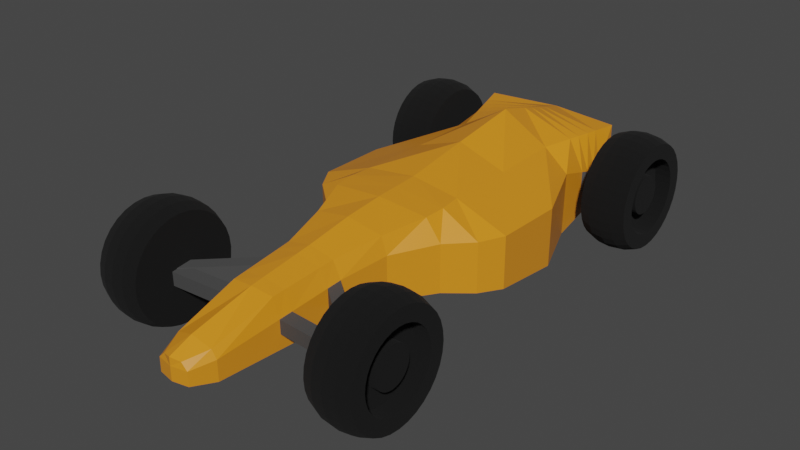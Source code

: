 # Source: car.blend  (saved by Blender 3.3.6; exported with 4.5.12 LTS)
import bpy
from mathutils import Matrix  # noqa: F401  (used for matrix-valued properties, if any)

bpy.ops.wm.read_factory_settings(use_empty=True)
scene = bpy.context.scene
scene.name = 'Scene'

# ---- collections
col_collection = bpy.data.collections.new('Collection'); scene.collection.children.link(col_collection)

# ---- materials (node trees are filled in below, after node groups)
mat_material = bpy.data.materials.new('Material')
mat_material.alpha_threshold = 0.0
mat_material.use_transparent_shadow = False
mat_material.roughness = 0.5
mat_material.line_color = (0.0, 0.0, 0.0, 1.0)
mat_rubber = bpy.data.materials.new('Rubber')
mat_rubber.use_transparent_shadow = False
mat_orangemetal = bpy.data.materials.new('OrangeMetal')
mat_orangemetal.use_transparent_shadow = False
mat_carbon = bpy.data.materials.new('Carbon')
mat_carbon.use_transparent_shadow = False

# ---- material node trees
mat_material.use_nodes = True; mat_material.node_tree.nodes.clear()
_N = mat_material.node_tree.nodes; _L = mat_material.node_tree.links
n0 = _N.new('ShaderNodeOutputMaterial'); n0.name = 'Material Output'; n0.location = (300, 300)
n1 = _N.new('ShaderNodeBsdfPrincipled'); n1.name = 'Principled BSDF'; n1.location = (10, 300)
n1.distribution = 'GGX'
n1.subsurface_method = 'RANDOM_WALK_SKIN'
n1.inputs[3].default_value = 1.45
n1.inputs[27].default_value = (0.0, 0.0, 0.0, 1.0)
n1.inputs[28].default_value = 1.0
_L.new(n1.outputs[0], n0.inputs[0])
n0.is_active_output = True
mat_rubber.use_nodes = True; mat_rubber.node_tree.nodes.clear()
_N = mat_rubber.node_tree.nodes; _L = mat_rubber.node_tree.links
n0 = _N.new('ShaderNodeBsdfPrincipled'); n0.name = 'Principled BSDF'; n0.location = (10, 300)
n0.distribution = 'GGX'
n0.subsurface_method = 'RANDOM_WALK_SKIN'
n0.inputs[0].default_value = (0.0, 0.0, 0.0, 1.0)
n0.inputs[2].default_value = 1.0
n0.inputs[3].default_value = 1.45
n0.inputs[13].default_value = 0.5575
n0.inputs[27].default_value = (0.0, 0.0, 0.0, 1.0)
n0.inputs[28].default_value = 1.0
n1 = _N.new('ShaderNodeOutputMaterial'); n1.name = 'Material Output'; n1.location = (300, 300)
_L.new(n0.outputs[0], n1.inputs[0])
n1.is_active_output = True
mat_orangemetal.use_nodes = True; mat_orangemetal.node_tree.nodes.clear()
_N = mat_orangemetal.node_tree.nodes; _L = mat_orangemetal.node_tree.links
n0 = _N.new('ShaderNodeBsdfPrincipled'); n0.name = 'Principled BSDF'; n0.location = (10, 300)
n0.distribution = 'GGX'
n0.subsurface_method = 'RANDOM_WALK_SKIN'
n0.inputs[0].default_value = (0.8, 0.2764, 0.01379, 1.0)
n0.inputs[2].default_value = 0.3621
n0.inputs[3].default_value = 1.45
n0.inputs[13].default_value = 0.7989
n0.inputs[27].default_value = (0.0, 0.0, 0.0, 1.0)
n0.inputs[28].default_value = 1.0
n1 = _N.new('ShaderNodeOutputMaterial'); n1.name = 'Material Output'; n1.location = (300, 300)
_L.new(n0.outputs[0], n1.inputs[0])
n1.is_active_output = True
mat_carbon.use_nodes = True; mat_carbon.node_tree.nodes.clear()
_N = mat_carbon.node_tree.nodes; _L = mat_carbon.node_tree.links
n0 = _N.new('ShaderNodeBsdfPrincipled'); n0.name = 'Principled BSDF'; n0.location = (10, 300)
n0.distribution = 'GGX'
n0.subsurface_method = 'RANDOM_WALK_SKIN'
n0.inputs[0].default_value = (0.05222, 0.05222, 0.05222, 1.0)
n0.inputs[2].default_value = 0.7529
n0.inputs[3].default_value = 1.45
n0.inputs[13].default_value = 0.7644
n0.inputs[27].default_value = (0.0, 0.0, 0.0, 1.0)
n0.inputs[28].default_value = 1.0
n1 = _N.new('ShaderNodeOutputMaterial'); n1.name = 'Material Output'; n1.location = (300, 300)
_L.new(n0.outputs[0], n1.inputs[0])
n1.is_active_output = True

# ---- world
world_world = bpy.data.worlds.new('World'); scene.world = world_world
world_world.use_nodes = True; world_world.node_tree.nodes.clear()
_N = world_world.node_tree.nodes; _L = world_world.node_tree.links
n0 = _N.new('ShaderNodeOutputWorld'); n0.name = 'World Output'; n0.location = (300, 300)
n1 = _N.new('ShaderNodeBackground'); n1.name = 'Background'; n1.location = (10, 300)
n1.inputs[0].default_value = (0.05088, 0.05088, 0.05088, 1.0)
_L.new(n1.outputs[0], n0.inputs[0])
n0.is_active_output = True
world_world.color = (0.05088, 0.05088, 0.05088)
world_world.use_sun_shadow = False
world_world.sun_shadow_jitter_overblur = 0.0

# ---- meshes
me_cube = bpy.data.meshes.new('Cube')
me_cube.from_pydata([(0.1393, 4.296, -0.417), (0.2269, 4.296, -0.6999), (1.029, -2.975, 0.2438), (1.029, -2.975, -0.7059), (0.0, 4.34, -0.6999), (0.0, -3.12, 0.2438), (0.0, -3.12, -0.7059), (0.0, 4.34, -0.3878), (0.6791, -1.787, 0.1983), (1.058, -1.745, -1.0), (0.0, -1.732, -1.0), (0.0, -1.774, 0.5921), (0.4603, 2.143, -0.7689), (0.3581, 2.164, -0.01238), (0.0, 2.157, -0.7689), (0.0, 2.178, 0.06733), (0.7228, 0.2874, 0.1971), (0.0, 0.2595, -0.832), (0.0, 0.2515, 0.2746), (1.481, 0.2763, -0.832), (0.3417, 3.978, -0.751), (0.2688, 3.982, -0.3569), (0.0, 4.016, -0.751), (0.0, 4.019, -0.263), (0.5915, 1.472, -0.8004), (0.5186, 1.488, 0.08506), (0.0, 1.472, -0.8004), (0.0, 1.505, 0.1807), (0.7301, 0.9024, 0.1703), (0.0, 0.8209, -0.8162), (0.0, 0.9284, 0.2391), (0.9489, 0.8888, -0.8162), (0.755, 0.604, 0.1895), (0.0, 0.5485, -0.8238), (0.0, 0.6, 0.2573), (1.295, 0.5917, -0.8238), (0.7068, -0.7411, 0.1902), (0.0, -0.7118, -0.9241), (0.0, -0.736, 0.4339), (1.494, -0.723, -0.9241), (0.2269, 4.296, -0.5041), (1.029, -2.975, -0.2311), (0.0, 4.34, -0.5041), (0.0, -3.12, -0.2311), (1.058, -1.766, -0.09453), (0.4603, 2.153, -0.2521), (1.481, 0.2819, -0.08402), (0.3417, 3.98, -0.4667), (0.5915, 1.48, -0.168), (0.9489, 0.8956, -0.126), (1.295, 0.5979, -0.1057), (1.494, -0.732, -0.08979), (2.008, -1.708, -0.4047), (2.008, -1.722, -0.2578), (2.008, -1.765, -0.1165), (2.008, -1.835, 0.01377), (2.008, -1.928, 0.1279), (2.008, -2.043, 0.2216), (2.008, -2.173, 0.2912), (2.008, -2.314, 0.3341), (2.008, -2.461, 0.3485), (2.008, -2.608, 0.3341), (2.008, -2.749, 0.2912), (2.008, -2.879, 0.2216), (2.008, -2.994, 0.1279), (2.008, -3.087, 0.01377), (2.008, -3.157, -0.1165), (2.008, -3.2, -0.2578), (2.008, -3.214, -0.4047), (2.008, -3.2, -0.5517), (2.008, -3.157, -0.693), (2.008, -3.087, -0.8232), (2.008, -2.994, -0.9374), (2.008, -2.879, -1.031), (2.008, -2.749, -1.101), (2.008, -2.608, -1.144), (2.008, -2.461, -1.158), (2.008, -2.314, -1.144), (2.008, -2.173, -1.101), (2.008, -2.043, -1.031), (2.008, -1.928, -0.9374), (2.008, -1.835, -0.8232), (2.008, -1.765, -0.693), (2.008, -1.722, -0.5517), (1.348, -1.713, -0.4047), (1.348, -1.727, -0.2588), (1.348, -1.77, -0.1185), (1.348, -1.839, 0.01084), (1.348, -1.932, 0.1242), (1.348, -2.045, 0.2172), (1.348, -2.175, 0.2863), (1.348, -2.315, 0.3289), (1.348, -2.461, 0.3433), (1.348, -2.607, 0.3289), (1.348, -2.747, 0.2863), (1.348, -2.877, 0.2172), (1.348, -2.99, 0.1242), (1.348, -3.083, 0.01084), (1.348, -3.152, -0.1185), (1.348, -3.195, -0.2588), (1.348, -3.209, -0.4047), (1.348, -3.195, -0.5506), (1.348, -3.152, -0.691), (1.348, -3.083, -0.8203), (1.348, -2.99, -0.9336), (1.348, -2.877, -1.027), (1.348, -2.747, -1.096), (1.348, -2.607, -1.138), (1.348, -2.461, -1.153), (1.348, -2.315, -1.138), (1.348, -2.175, -1.096), (1.348, -2.045, -1.027), (1.348, -1.932, -0.9336), (1.348, -1.839, -0.8203), (1.348, -1.77, -0.691), (1.348, -1.727, -0.5506), (1.678, -3.049, -0.9929), (1.678, -2.923, -1.096), (1.678, -2.299, 0.4111), (1.678, -2.461, 0.4271), (1.678, -2.779, -1.173), (1.678, -2.623, 0.4111), (1.678, -2.623, -1.221), (1.678, -2.779, 0.3638), (1.678, -2.461, -1.237), (1.678, -2.923, 0.2869), (1.678, -2.299, -1.221), (1.678, -3.049, 0.1835), (1.678, -2.143, -1.173), (1.678, -3.153, 0.05741), (1.678, -1.999, -1.096), (1.678, -3.229, -0.0864), (1.678, -1.629, -0.4047), (1.678, -1.645, -0.2424), (1.678, -1.873, -0.9929), (1.678, -3.277, -0.2424), (1.678, -1.693, -0.0864), (1.678, -1.769, -0.8668), (1.678, -3.293, -0.4047), (1.678, -1.769, 0.05741), (1.678, -1.693, -0.723), (1.678, -3.277, -0.567), (1.678, -1.873, 0.1835), (1.678, -1.645, -0.567), (1.678, -3.229, -0.723), (1.678, -1.999, 0.2869), (1.678, -3.153, -0.8668), (1.678, -2.143, 0.3638), (1.843, -2.913, -1.081), (1.843, -2.461, 0.4088), (1.843, -2.772, -1.156), (1.843, -2.62, 0.3931), (1.843, -2.62, -1.203), (1.843, -2.772, 0.3468), (1.843, -2.461, -1.218), (1.843, -2.913, 0.2717), (1.843, -2.302, -1.203), (1.843, -3.036, 0.1705), (1.843, -2.15, -1.156), (1.843, -3.137, 0.04722), (1.843, -2.009, -1.081), (1.843, -3.213, -0.09341), (1.843, -1.663, -0.246), (1.843, -1.886, -0.9799), (1.843, -3.259, -0.246), (1.843, -1.709, -0.09341), (1.843, -1.785, -0.8567), (1.843, -3.274, -0.4047), (1.843, -1.785, 0.04722), (1.843, -1.709, -0.716), (1.843, -3.259, -0.5634), (1.843, -1.886, 0.1705), (1.843, -1.663, -0.5634), (1.843, -3.213, -0.716), (1.843, -2.009, 0.2717), (1.843, -3.137, -0.8567), (1.843, -2.15, 0.3468), (1.843, -3.036, -0.9799), (1.843, -2.302, 0.3931), (1.843, -1.648, -0.4047), (1.513, -3.036, -0.9799), (1.513, -2.302, 0.3931), (1.513, -1.648, -0.4047), (1.513, -2.913, -1.081), (1.513, -2.461, 0.4088), (1.513, -2.772, -1.156), (1.513, -2.62, 0.3931), (1.513, -2.62, -1.203), (1.513, -2.772, 0.3468), (1.513, -2.461, -1.218), (1.513, -2.913, 0.2717), (1.513, -2.302, -1.203), (1.513, -3.036, 0.1705), (1.513, -2.15, -1.156), (1.513, -3.137, 0.04722), (1.513, -2.009, -1.081), (1.513, -3.213, -0.09341), (1.513, -1.663, -0.246), (1.513, -1.886, -0.9799), (1.513, -3.259, -0.246), (1.513, -1.709, -0.09341), (1.513, -1.785, -0.8567), (1.513, -3.274, -0.4047), (1.513, -1.785, 0.04722), (1.513, -1.709, -0.716), (1.513, -3.259, -0.5634), (1.513, -1.886, 0.1705), (1.513, -1.663, -0.5634), (1.513, -3.213, -0.716), (1.513, -2.009, 0.2717), (1.513, -3.137, -0.8567), (1.513, -2.15, 0.3468), (2.008, -1.923, -0.4047), (2.008, -1.933, -0.2997), (2.008, -1.964, -0.1987), (2.008, -2.013, -0.1057), (2.008, -2.08, -0.02413), (2.008, -2.162, 0.04281), (2.008, -2.255, 0.09255), (2.008, -2.356, 0.1232), (2.008, -2.461, 0.1335), (2.008, -2.566, 0.1232), (2.008, -2.667, 0.09255), (2.008, -2.76, 0.04281), (2.008, -2.842, -0.02413), (2.008, -2.909, -0.1057), (2.008, -2.958, -0.1987), (2.008, -2.989, -0.2997), (2.008, -2.999, -0.4047), (2.008, -2.989, -0.5097), (2.008, -2.958, -0.6107), (2.008, -2.909, -0.7037), (2.008, -2.842, -0.7853), (2.008, -2.76, -0.8522), (2.008, -2.667, -0.902), (2.008, -2.566, -0.9326), (2.008, -2.461, -0.9429), (2.008, -2.356, -0.9326), (2.008, -2.255, -0.902), (2.008, -2.162, -0.8522), (2.008, -2.08, -0.7853), (2.008, -2.013, -0.7037), (2.008, -1.964, -0.6107), (2.008, -1.933, -0.5097), (1.774, -1.923, -0.4047), (1.774, -1.933, -0.2997), (1.774, -1.964, -0.1987), (1.774, -2.013, -0.1057), (1.774, -2.08, -0.02413), (1.774, -2.162, 0.04281), (1.774, -2.255, 0.09255), (1.774, -2.356, 0.1232), (1.774, -2.461, 0.1335), (1.774, -2.566, 0.1232), (1.774, -2.667, 0.09255), (1.774, -2.76, 0.04281), (1.774, -2.842, -0.02413), (1.774, -2.909, -0.1057), (1.774, -2.958, -0.1987), (1.774, -2.989, -0.2997), (1.774, -2.999, -0.4047), (1.774, -2.989, -0.5097), (1.774, -2.958, -0.6107), (1.774, -2.909, -0.7037), (1.774, -2.842, -0.7853), (1.774, -2.76, -0.8522), (1.774, -2.667, -0.902), (1.774, -2.566, -0.9326), (1.774, -2.461, -0.9429), (1.774, -2.356, -0.9326), (1.774, -2.255, -0.902), (1.774, -2.162, -0.8522), (1.774, -2.08, -0.7853), (1.774, -2.013, -0.7037), (1.774, -1.964, -0.6107), (1.774, -1.933, -0.5097), (1.774, -2.181, -0.4047), (1.774, -2.186, -0.35), (1.774, -2.202, -0.2975), (1.774, -2.228, -0.249), (1.774, -2.263, -0.2065), (1.774, -2.305, -0.1717), (1.774, -2.354, -0.1458), (1.774, -2.406, -0.1298), (1.774, -2.461, -0.1244), (1.774, -2.516, -0.1298), (1.774, -2.568, -0.1458), (1.774, -2.617, -0.1717), (1.774, -2.659, -0.2065), (1.774, -2.694, -0.249), (1.774, -2.72, -0.2975), (1.774, -2.736, -0.35), (1.774, -2.741, -0.4047), (1.774, -2.736, -0.4594), (1.774, -2.72, -0.512), (1.774, -2.694, -0.5604), (1.774, -2.659, -0.6029), (1.774, -2.617, -0.6378), (1.774, -2.568, -0.6637), (1.774, -2.516, -0.6796), (1.774, -2.461, -0.685), (1.774, -2.406, -0.6796), (1.774, -2.354, -0.6637), (1.774, -2.305, -0.6378), (1.774, -2.263, -0.6029), (1.774, -2.228, -0.5604), (1.774, -2.202, -0.512), (1.774, -2.186, -0.4594), (1.916, -2.181, -0.4047), (1.916, -2.186, -0.35), (1.916, -2.202, -0.2975), (1.916, -2.228, -0.249), (1.916, -2.263, -0.2065), (1.916, -2.305, -0.1717), (1.916, -2.354, -0.1458), (1.916, -2.406, -0.1298), (1.916, -2.461, -0.1244), (1.916, -2.516, -0.1298), (1.916, -2.568, -0.1458), (1.916, -2.617, -0.1717), (1.916, -2.659, -0.2065), (1.916, -2.694, -0.249), (1.916, -2.72, -0.2975), (1.916, -2.736, -0.35), (1.916, -2.741, -0.4047), (1.916, -2.736, -0.4594), (1.916, -2.72, -0.512), (1.916, -2.694, -0.5604), (1.916, -2.659, -0.6029), (1.916, -2.617, -0.6378), (1.916, -2.568, -0.6637), (1.916, -2.516, -0.6796), (1.916, -2.461, -0.685), (1.916, -2.406, -0.6796), (1.916, -2.354, -0.6637), (1.916, -2.305, -0.6378), (1.916, -2.263, -0.6029), (1.916, -2.228, -0.5604), (1.916, -2.202, -0.512), (1.916, -2.186, -0.4594), (2.022, 3.714, -0.4047), (2.022, 3.699, -0.2578), (2.022, 3.656, -0.1165), (2.022, 3.587, 0.01377), (2.022, 3.493, 0.1279), (2.022, 3.379, 0.2216), (2.022, 3.249, 0.2912), (2.022, 3.107, 0.3341), (2.022, 2.96, 0.3485), (2.022, 2.813, 0.3341), (2.022, 2.672, 0.2912), (2.022, 2.542, 0.2216), (2.022, 2.428, 0.1279), (2.022, 2.334, 0.01377), (2.022, 2.264, -0.1165), (2.022, 2.222, -0.2578), (2.022, 2.207, -0.4047), (2.022, 2.222, -0.5517), (2.022, 2.264, -0.693), (2.022, 2.334, -0.8232), (2.022, 2.428, -0.9374), (2.022, 2.542, -1.031), (2.022, 2.672, -1.101), (2.022, 2.813, -1.144), (2.022, 2.96, -1.158), (2.022, 3.107, -1.144), (2.022, 3.249, -1.101), (2.022, 3.379, -1.031), (2.022, 3.493, -0.9374), (2.022, 3.587, -0.8232), (2.022, 3.656, -0.693), (2.022, 3.699, -0.5517), (1.361, 3.708, -0.4047), (1.361, 3.694, -0.2588), (1.361, 3.651, -0.1185), (1.361, 3.582, 0.01084), (1.361, 3.489, 0.1242), (1.361, 3.376, 0.2172), (1.361, 3.247, 0.2863), (1.361, 3.106, 0.3289), (1.361, 2.96, 0.3433), (1.361, 2.814, 0.3289), (1.361, 2.674, 0.2863), (1.361, 2.545, 0.2172), (1.361, 2.431, 0.1242), (1.361, 2.338, 0.01084), (1.361, 2.269, -0.1185), (1.361, 2.227, -0.2588), (1.361, 2.212, -0.4047), (1.361, 2.227, -0.5506), (1.361, 2.269, -0.691), (1.361, 2.338, -0.8203), (1.361, 2.431, -0.9336), (1.361, 2.545, -1.027), (1.361, 2.674, -1.096), (1.361, 2.814, -1.138), (1.361, 2.96, -1.153), (1.361, 3.106, -1.138), (1.361, 3.247, -1.096), (1.361, 3.376, -1.027), (1.361, 3.489, -0.9336), (1.361, 3.582, -0.8203), (1.361, 3.651, -0.691), (1.361, 3.694, -0.5506), (1.692, 2.372, -0.9929), (1.692, 2.498, -1.096), (1.692, 3.123, 0.4111), (1.692, 2.96, 0.4271), (1.692, 2.642, -1.173), (1.692, 2.798, 0.4111), (1.692, 2.798, -1.221), (1.692, 2.642, 0.3638), (1.692, 2.96, -1.237), (1.692, 2.498, 0.2869), (1.692, 3.123, -1.221), (1.692, 2.372, 0.1835), (1.692, 3.279, -1.173), (1.692, 2.269, 0.05741), (1.692, 3.422, -1.096), (1.692, 2.192, -0.0864), (1.692, 3.792, -0.4047), (1.692, 3.776, -0.2424), (1.692, 3.549, -0.9929), (1.692, 2.145, -0.2424), (1.692, 3.729, -0.0864), (1.692, 3.652, -0.8668), (1.692, 2.129, -0.4047), (1.692, 3.652, 0.05741), (1.692, 3.729, -0.723), (1.692, 2.145, -0.567), (1.692, 3.549, 0.1835), (1.692, 3.776, -0.567), (1.692, 2.192, -0.723), (1.692, 3.422, 0.2869), (1.692, 2.269, -0.8668), (1.692, 3.279, 0.3638), (1.857, 2.508, -1.081), (1.857, 2.96, 0.4088), (1.857, 2.649, -1.156), (1.857, 2.802, 0.3931), (1.857, 2.802, -1.203), (1.857, 2.649, 0.3468), (1.857, 2.96, -1.218), (1.857, 2.508, 0.2717), (1.857, 3.119, -1.203), (1.857, 2.385, 0.1705), (1.857, 3.272, -1.156), (1.857, 2.284, 0.04722), (1.857, 3.412, -1.081), (1.857, 2.209, -0.09341), (1.857, 3.758, -0.246), (1.857, 3.536, -0.9799), (1.857, 2.163, -0.246), (1.857, 3.712, -0.09341), (1.857, 3.637, -0.8567), (1.857, 2.147, -0.4047), (1.857, 3.637, 0.04722), (1.857, 3.712, -0.716), (1.857, 2.163, -0.5634), (1.857, 3.536, 0.1705), (1.857, 3.758, -0.5634), (1.857, 2.209, -0.716), (1.857, 3.412, 0.2717), (1.857, 2.284, -0.8567), (1.857, 3.272, 0.3468), (1.857, 2.385, -0.9799), (1.857, 3.119, 0.3931), (1.857, 3.774, -0.4047), (1.527, 2.385, -0.9799), (1.527, 3.119, 0.3931), (1.527, 3.774, -0.4047), (1.527, 2.508, -1.081), (1.527, 2.96, 0.4088), (1.527, 2.649, -1.156), (1.527, 2.802, 0.3931), (1.527, 2.802, -1.203), (1.527, 2.649, 0.3468), (1.527, 2.96, -1.218), (1.527, 2.508, 0.2717), (1.527, 3.119, -1.203), (1.527, 2.385, 0.1705), (1.527, 3.272, -1.156), (1.527, 2.284, 0.04722), (1.527, 3.412, -1.081), (1.527, 2.209, -0.09341), (1.527, 3.758, -0.246), (1.527, 3.536, -0.9799), (1.527, 2.163, -0.246), (1.527, 3.712, -0.09341), (1.527, 3.637, -0.8567), (1.527, 2.147, -0.4047), (1.527, 3.637, 0.04722), (1.527, 3.712, -0.716), (1.527, 2.163, -0.5634), (1.527, 3.536, 0.1705), (1.527, 3.758, -0.5634), (1.527, 2.209, -0.716), (1.527, 3.412, 0.2717), (1.527, 2.284, -0.8567), (1.527, 3.272, 0.3468), (2.022, 3.499, -0.4047), (2.022, 3.488, -0.2997), (2.022, 3.458, -0.1987), (2.022, 3.408, -0.1057), (2.022, 3.341, -0.02413), (2.022, 3.259, 0.04281), (2.022, 3.166, 0.09255), (2.022, 3.065, 0.1232), (2.022, 2.96, 0.1335), (2.022, 2.855, 0.1232), (2.022, 2.754, 0.09255), (2.022, 2.661, 0.04281), (2.022, 2.58, -0.02413), (2.022, 2.513, -0.1057), (2.022, 2.463, -0.1987), (2.022, 2.432, -0.2997), (2.022, 2.422, -0.4047), (2.022, 2.432, -0.5097), (2.022, 2.463, -0.6107), (2.022, 2.513, -0.7037), (2.022, 2.58, -0.7853), (2.022, 2.661, -0.8522), (2.022, 2.754, -0.902), (2.022, 2.855, -0.9326), (2.022, 2.96, -0.9429), (2.022, 3.065, -0.9326), (2.022, 3.166, -0.902), (2.022, 3.259, -0.8522), (2.022, 3.341, -0.7853), (2.022, 3.408, -0.7037), (2.022, 3.458, -0.6107), (2.022, 3.488, -0.5097), (1.788, 3.499, -0.4047), (1.788, 3.488, -0.2997), (1.788, 3.458, -0.1987), (1.788, 3.408, -0.1057), (1.788, 3.341, -0.02413), (1.788, 3.259, 0.04281), (1.788, 3.166, 0.09255), (1.788, 3.065, 0.1232), (1.788, 2.96, 0.1335), (1.788, 2.855, 0.1232), (1.788, 2.754, 0.09255), (1.788, 2.661, 0.04281), (1.788, 2.58, -0.02413), (1.788, 2.513, -0.1057), (1.788, 2.463, -0.1987), (1.788, 2.432, -0.2997), (1.788, 2.422, -0.4047), (1.788, 2.432, -0.5097), (1.788, 2.463, -0.6107), (1.788, 2.513, -0.7037), (1.788, 2.58, -0.7853), (1.788, 2.661, -0.8522), (1.788, 2.754, -0.902), (1.788, 2.855, -0.9326), (1.788, 2.96, -0.9429), (1.788, 3.065, -0.9326), (1.788, 3.166, -0.902), (1.788, 3.259, -0.8522), (1.788, 3.341, -0.7853), (1.788, 3.408, -0.7037), (1.788, 3.458, -0.6107), (1.788, 3.488, -0.5097), (1.788, 3.241, -0.4047), (1.788, 3.235, -0.35), (1.788, 3.219, -0.2975), (1.788, 3.193, -0.249), (1.788, 3.159, -0.2065), (1.788, 3.116, -0.1717), (1.788, 3.068, -0.1458), (1.788, 3.015, -0.1298), (1.788, 2.96, -0.1244), (1.788, 2.906, -0.1298), (1.788, 2.853, -0.1458), (1.788, 2.805, -0.1717), (1.788, 2.762, -0.2065), (1.788, 2.727, -0.249), (1.788, 2.701, -0.2975), (1.788, 2.685, -0.35), (1.788, 2.68, -0.4047), (1.788, 2.685, -0.4594), (1.788, 2.701, -0.512), (1.788, 2.727, -0.5604), (1.788, 2.762, -0.6029), (1.788, 2.805, -0.6378), (1.788, 2.853, -0.6637), (1.788, 2.906, -0.6796), (1.788, 2.96, -0.685), (1.788, 3.015, -0.6796), (1.788, 3.068, -0.6637), (1.788, 3.116, -0.6378), (1.788, 3.159, -0.6029), (1.788, 3.193, -0.5604), (1.788, 3.219, -0.512), (1.788, 3.235, -0.4594), (1.93, 3.241, -0.4047), (1.93, 3.235, -0.35), (1.93, 3.219, -0.2975), (1.93, 3.193, -0.249), (1.93, 3.159, -0.2065), (1.93, 3.116, -0.1717), (1.93, 3.068, -0.1458), (1.93, 3.015, -0.1298), (1.93, 2.96, -0.1244), (1.93, 2.906, -0.1298), (1.93, 2.853, -0.1458), (1.93, 2.805, -0.1717), (1.93, 2.762, -0.2065), (1.93, 2.727, -0.249), (1.93, 2.701, -0.2975), (1.93, 2.685, -0.35), (1.93, 2.68, -0.4047), (1.93, 2.685, -0.4594), (1.93, 2.701, -0.512), (1.93, 2.727, -0.5604), (1.93, 2.762, -0.6029), (1.93, 2.805, -0.6378), (1.93, 2.853, -0.6637), (1.93, 2.906, -0.6796), (1.93, 2.96, -0.685), (1.93, 3.015, -0.6796), (1.93, 3.068, -0.6637), (1.93, 3.116, -0.6378), (1.93, 3.159, -0.6029), (1.93, 3.193, -0.5604), (1.93, 3.219, -0.512), (1.93, 3.235, -0.4594), (0.3212, 2.915, -0.08263), (0.0, 2.925, -0.7615), (0.0, 2.939, -0.03586), (0.4113, 2.901, -0.7615), (0.4113, 2.908, -0.3408), (0.3992, 3.088, -0.7597), (0.3121, 3.099, -0.09987), (0.0, 3.114, -0.7597), (0.0, 3.126, -0.06119), (0.3992, 3.094, -0.3626), (0.2269, 4.296, -0.6254), (1.029, -2.975, -0.4672), (0.0, 4.34, -0.6254), (0.0, -3.12, -0.4672), (1.058, -1.755, -0.5447), (0.4603, 2.148, -0.5091), (1.481, 0.2791, -0.4559), (0.3417, 3.979, -0.6081), (0.5915, 1.476, -0.4825), (0.9489, 0.8922, -0.4692), (1.295, 0.5948, -0.4627), (1.494, -0.7276, -0.5046), (0.4113, 2.905, -0.55), (0.3992, 3.091, -0.56), (1.453, 2.976, -0.3418), (1.441, 3.161, -0.3636), (1.453, 2.972, -0.551), (1.441, 3.158, -0.5611), (0.348, 2.369, -0.03161), (0.0, 2.367, -0.7669), (0.0, 2.386, 0.03909), (0.4469, 2.36, -0.2763), (0.4469, 2.35, -0.7669), (0.4469, 2.355, -0.5203), (1.39, 2.889, -0.3237), (1.39, 2.884, -0.5807), (1.376, 3.096, -0.348), (1.376, 3.091, -0.5919), (0.8511, -2.37, 0.2206), (0.0, -2.414, -0.8555), (0.0, -2.436, 0.421), (1.044, -2.349, -0.8555), (1.044, -2.36, -0.2635), (1.044, -2.354, -0.5066), (0.8992, -2.534, 0.2269), (0.0, -2.605, -0.8151), (0.0, -2.621, 0.3731), (1.04, -2.526, -0.2823), (1.04, -2.522, -0.4959), (1.04, -2.518, -0.8151), (1.048, -2.193, -0.8928), (0.8066, -2.219, 0.2148), (0.0, -2.238, -0.8928), (0.0, -2.265, 0.4652), (1.048, -2.206, -0.2199), (1.048, -2.199, -0.5165), (0.9415, -2.677, 0.2324), (0.0, -2.773, -0.7796), (0.0, -2.783, 0.331), (1.036, -2.672, -0.2656), (1.036, -2.669, -0.4866), (1.036, -2.667, -0.7796), (1.444, -2.545, -0.2637), (1.444, -2.539, -0.5068), (1.448, -2.391, -0.2201), (1.448, -2.384, -0.5167), (1.446, -2.346, -0.2824), (1.446, -2.342, -0.4961), (1.442, -2.492, -0.2658), (1.442, -2.489, -0.4867)], [], [(685, 689, 3, 6), (687, 684, 2, 41), (42, 7, 0, 40), (41, 2, 5, 43), (684, 686, 5, 2), (36, 38, 11, 8), (51, 36, 8, 44), (37, 39, 9, 10), (657, 660, 12, 14), (659, 656, 13, 45), (656, 658, 15, 13), (33, 35, 19, 17), (50, 32, 16, 46), (32, 34, 18, 16), (0, 7, 23, 21), (40, 0, 21, 47), (4, 1, 20, 22), (13, 15, 27, 25), (45, 13, 25, 48), (14, 12, 24, 26), (25, 27, 30, 28), (48, 25, 28, 49), (26, 24, 31, 29), (28, 30, 34, 32), (49, 28, 32, 50), (29, 31, 35, 33), (17, 19, 39, 37), (46, 16, 36, 51), (16, 18, 38, 36), (644, 46, 51, 649), (647, 49, 50, 648), (646, 48, 49, 647), (643, 45, 48, 646), (638, 40, 47, 645), (648, 50, 46, 644), (659, 45, 662, 664), (649, 51, 44, 642), (639, 41, 43, 641), (640, 42, 40, 638), (688, 687, 41, 639), (183, 180, 104, 105), (184, 181, 91, 92), (185, 183, 105, 106), (186, 184, 92, 93), (187, 185, 106, 107), (188, 186, 93, 94), (189, 187, 107, 108), (190, 188, 94, 95), (191, 189, 108, 109), (192, 190, 95, 96), (193, 191, 109, 110), (194, 192, 96, 97), (195, 193, 110, 111), (196, 194, 97, 98), (197, 182, 84, 85), (198, 195, 111, 112), (199, 196, 98, 99), (200, 197, 85, 86), (201, 198, 112, 113), (202, 199, 99, 100), (203, 200, 86, 87), (204, 201, 113, 114), (205, 202, 100, 101), (206, 203, 87, 88), (207, 204, 114, 115), (208, 205, 101, 102), (209, 206, 88, 89), (182, 207, 115, 84), (210, 208, 102, 103), (211, 209, 89, 90), (180, 210, 103, 104), (181, 211, 90, 91), (72, 73, 233, 232), (85, 84, 115, 114, 113, 112, 111, 110, 109, 108, 107, 106, 105, 104, 103, 102, 101, 100, 99, 98, 97, 96, 95, 94, 93, 92, 91, 90, 89, 88, 87, 86), (178, 176, 147, 118), (177, 175, 146, 116), (176, 174, 145, 147), (175, 173, 144, 146), (179, 172, 143, 132), (174, 171, 142, 145), (173, 170, 141, 144), (172, 169, 140, 143), (171, 168, 139, 142), (170, 167, 138, 141), (169, 166, 137, 140), (168, 165, 136, 139), (167, 164, 135, 138), (166, 163, 134, 137), (165, 162, 133, 136), (164, 161, 131, 135), (163, 160, 130, 134), (162, 179, 132, 133), (161, 159, 129, 131), (160, 158, 128, 130), (159, 157, 127, 129), (158, 156, 126, 128), (157, 155, 125, 127), (156, 154, 124, 126), (155, 153, 123, 125), (154, 152, 122, 124), (153, 151, 121, 123), (152, 150, 120, 122), (151, 149, 119, 121), (150, 148, 117, 120), (149, 178, 118, 119), (148, 177, 116, 117), (73, 72, 177, 148), (60, 59, 178, 149), (74, 73, 148, 150), (61, 60, 149, 151), (75, 74, 150, 152), (62, 61, 151, 153), (76, 75, 152, 154), (63, 62, 153, 155), (77, 76, 154, 156), (64, 63, 155, 157), (78, 77, 156, 158), (65, 64, 157, 159), (79, 78, 158, 160), (66, 65, 159, 161), (53, 52, 179, 162), (80, 79, 160, 163), (67, 66, 161, 164), (54, 53, 162, 165), (81, 80, 163, 166), (68, 67, 164, 167), (55, 54, 165, 168), (82, 81, 166, 169), (69, 68, 167, 170), (56, 55, 168, 171), (83, 82, 169, 172), (70, 69, 170, 173), (57, 56, 171, 174), (52, 83, 172, 179), (71, 70, 173, 175), (58, 57, 174, 176), (72, 71, 175, 177), (59, 58, 176, 178), (118, 147, 211, 181), (116, 146, 210, 180), (147, 145, 209, 211), (146, 144, 208, 210), (132, 143, 207, 182), (145, 142, 206, 209), (144, 141, 205, 208), (143, 140, 204, 207), (142, 139, 203, 206), (141, 138, 202, 205), (140, 137, 201, 204), (139, 136, 200, 203), (138, 135, 199, 202), (137, 134, 198, 201), (136, 133, 197, 200), (135, 131, 196, 199), (134, 130, 195, 198), (133, 132, 182, 197), (131, 129, 194, 196), (130, 128, 193, 195), (129, 127, 192, 194), (128, 126, 191, 193), (127, 125, 190, 192), (126, 124, 189, 191), (125, 123, 188, 190), (124, 122, 187, 189), (123, 121, 186, 188), (122, 120, 185, 187), (121, 119, 184, 186), (120, 117, 183, 185), (119, 118, 181, 184), (117, 116, 180, 183), (212, 213, 245, 244), (59, 60, 220, 219), (73, 74, 234, 233), (60, 61, 221, 220), (74, 75, 235, 234), (61, 62, 222, 221), (75, 76, 236, 235), (62, 63, 223, 222), (76, 77, 237, 236), (63, 64, 224, 223), (77, 78, 238, 237), (64, 65, 225, 224), (78, 79, 239, 238), (65, 66, 226, 225), (52, 53, 213, 212), (79, 80, 240, 239), (66, 67, 227, 226), (53, 54, 214, 213), (80, 81, 241, 240), (67, 68, 228, 227), (54, 55, 215, 214), (81, 82, 242, 241), (68, 69, 229, 228), (55, 56, 216, 215), (82, 83, 243, 242), (69, 70, 230, 229), (56, 57, 217, 216), (83, 52, 212, 243), (70, 71, 231, 230), (57, 58, 218, 217), (71, 72, 232, 231), (58, 59, 219, 218), (247, 248, 280, 279), (239, 240, 272, 271), (226, 227, 259, 258), (213, 214, 246, 245), (240, 241, 273, 272), (227, 228, 260, 259), (214, 215, 247, 246), (241, 242, 274, 273), (228, 229, 261, 260), (215, 216, 248, 247), (242, 243, 275, 274), (229, 230, 262, 261), (216, 217, 249, 248), (243, 212, 244, 275), (230, 231, 263, 262), (217, 218, 250, 249), (231, 232, 264, 263), (218, 219, 251, 250), (232, 233, 265, 264), (219, 220, 252, 251), (233, 234, 266, 265), (220, 221, 253, 252), (234, 235, 267, 266), (221, 222, 254, 253), (235, 236, 268, 267), (222, 223, 255, 254), (236, 237, 269, 268), (223, 224, 256, 255), (237, 238, 270, 269), (224, 225, 257, 256), (238, 239, 271, 270), (225, 226, 258, 257), (282, 283, 315, 314), (274, 275, 307, 306), (261, 262, 294, 293), (248, 249, 281, 280), (275, 244, 276, 307), (262, 263, 295, 294), (249, 250, 282, 281), (263, 264, 296, 295), (250, 251, 283, 282), (264, 265, 297, 296), (251, 252, 284, 283), (265, 266, 298, 297), (252, 253, 285, 284), (266, 267, 299, 298), (253, 254, 286, 285), (267, 268, 300, 299), (254, 255, 287, 286), (268, 269, 301, 300), (255, 256, 288, 287), (269, 270, 302, 301), (256, 257, 289, 288), (270, 271, 303, 302), (257, 258, 290, 289), (244, 245, 277, 276), (271, 272, 304, 303), (258, 259, 291, 290), (245, 246, 278, 277), (272, 273, 305, 304), (259, 260, 292, 291), (246, 247, 279, 278), (273, 274, 306, 305), (260, 261, 293, 292), (309, 310, 311, 312, 313, 314, 315, 316, 317, 318, 319, 320, 321, 322, 323, 324, 325, 326, 327, 328, 329, 330, 331, 332, 333, 334, 335, 336, 337, 338, 339, 308), (296, 297, 329, 328), (283, 284, 316, 315), (297, 298, 330, 329), (284, 285, 317, 316), (298, 299, 331, 330), (285, 286, 318, 317), (299, 300, 332, 331), (286, 287, 319, 318), (300, 301, 333, 332), (287, 288, 320, 319), (301, 302, 334, 333), (288, 289, 321, 320), (302, 303, 335, 334), (289, 290, 322, 321), (276, 277, 309, 308), (303, 304, 336, 335), (290, 291, 323, 322), (277, 278, 310, 309), (304, 305, 337, 336), (291, 292, 324, 323), (278, 279, 311, 310), (305, 306, 338, 337), (292, 293, 325, 324), (279, 280, 312, 311), (306, 307, 339, 338), (293, 294, 326, 325), (280, 281, 313, 312), (307, 276, 308, 339), (294, 295, 327, 326), (281, 282, 314, 313), (295, 296, 328, 327), (471, 468, 392, 393), (472, 469, 379, 380), (473, 471, 393, 394), (474, 472, 380, 381), (475, 473, 394, 395), (476, 474, 381, 382), (477, 475, 395, 396), (478, 476, 382, 383), (479, 477, 396, 397), (480, 478, 383, 384), (481, 479, 397, 398), (482, 480, 384, 385), (483, 481, 398, 399), (484, 482, 385, 386), (485, 470, 372, 373), (486, 483, 399, 400), (487, 484, 386, 387), (488, 485, 373, 374), (489, 486, 400, 401), (490, 487, 387, 388), (491, 488, 374, 375), (492, 489, 401, 402), (493, 490, 388, 389), (494, 491, 375, 376), (495, 492, 402, 403), (496, 493, 389, 390), (497, 494, 376, 377), (470, 495, 403, 372), (498, 496, 390, 391), (499, 497, 377, 378), (468, 498, 391, 392), (469, 499, 378, 379), (360, 361, 521, 520), (373, 372, 403, 402, 401, 400, 399, 398, 397, 396, 395, 394, 393, 392, 391, 390, 389, 388, 387, 386, 385, 384, 383, 382, 381, 380, 379, 378, 377, 376, 375, 374), (466, 464, 435, 406), (465, 463, 434, 404), (464, 462, 433, 435), (463, 461, 432, 434), (467, 460, 431, 420), (462, 459, 430, 433), (461, 458, 429, 432), (460, 457, 428, 431), (459, 456, 427, 430), (458, 455, 426, 429), (457, 454, 425, 428), (456, 453, 424, 427), (455, 452, 423, 426), (454, 451, 422, 425), (453, 450, 421, 424), (452, 449, 419, 423), (451, 448, 418, 422), (450, 467, 420, 421), (449, 447, 417, 419), (448, 446, 416, 418), (447, 445, 415, 417), (446, 444, 414, 416), (445, 443, 413, 415), (444, 442, 412, 414), (443, 441, 411, 413), (442, 440, 410, 412), (441, 439, 409, 411), (440, 438, 408, 410), (439, 437, 407, 409), (438, 436, 405, 408), (437, 466, 406, 407), (436, 465, 404, 405), (361, 360, 465, 436), (348, 347, 466, 437), (362, 361, 436, 438), (349, 348, 437, 439), (363, 362, 438, 440), (350, 349, 439, 441), (364, 363, 440, 442), (351, 350, 441, 443), (365, 364, 442, 444), (352, 351, 443, 445), (366, 365, 444, 446), (353, 352, 445, 447), (367, 366, 446, 448), (354, 353, 447, 449), (341, 340, 467, 450), (368, 367, 448, 451), (355, 354, 449, 452), (342, 341, 450, 453), (369, 368, 451, 454), (356, 355, 452, 455), (343, 342, 453, 456), (370, 369, 454, 457), (357, 356, 455, 458), (344, 343, 456, 459), (371, 370, 457, 460), (358, 357, 458, 461), (345, 344, 459, 462), (340, 371, 460, 467), (359, 358, 461, 463), (346, 345, 462, 464), (360, 359, 463, 465), (347, 346, 464, 466), (406, 435, 499, 469), (404, 434, 498, 468), (435, 433, 497, 499), (434, 432, 496, 498), (420, 431, 495, 470), (433, 430, 494, 497), (432, 429, 493, 496), (431, 428, 492, 495), (430, 427, 491, 494), (429, 426, 490, 493), (428, 425, 489, 492), (427, 424, 488, 491), (426, 423, 487, 490), (425, 422, 486, 489), (424, 421, 485, 488), (423, 419, 484, 487), (422, 418, 483, 486), (421, 420, 470, 485), (419, 417, 482, 484), (418, 416, 481, 483), (417, 415, 480, 482), (416, 414, 479, 481), (415, 413, 478, 480), (414, 412, 477, 479), (413, 411, 476, 478), (412, 410, 475, 477), (411, 409, 474, 476), (410, 408, 473, 475), (409, 407, 472, 474), (408, 405, 471, 473), (407, 406, 469, 472), (405, 404, 468, 471), (500, 501, 533, 532), (347, 348, 508, 507), (361, 362, 522, 521), (348, 349, 509, 508), (362, 363, 523, 522), (349, 350, 510, 509), (363, 364, 524, 523), (350, 351, 511, 510), (364, 365, 525, 524), (351, 352, 512, 511), (365, 366, 526, 525), (352, 353, 513, 512), (366, 367, 527, 526), (353, 354, 514, 513), (340, 341, 501, 500), (367, 368, 528, 527), (354, 355, 515, 514), (341, 342, 502, 501), (368, 369, 529, 528), (355, 356, 516, 515), (342, 343, 503, 502), (369, 370, 530, 529), (356, 357, 517, 516), (343, 344, 504, 503), (370, 371, 531, 530), (357, 358, 518, 517), (344, 345, 505, 504), (371, 340, 500, 531), (358, 359, 519, 518), (345, 346, 506, 505), (359, 360, 520, 519), (346, 347, 507, 506), (535, 536, 568, 567), (527, 528, 560, 559), (514, 515, 547, 546), (501, 502, 534, 533), (528, 529, 561, 560), (515, 516, 548, 547), (502, 503, 535, 534), (529, 530, 562, 561), (516, 517, 549, 548), (503, 504, 536, 535), (530, 531, 563, 562), (517, 518, 550, 549), (504, 505, 537, 536), (531, 500, 532, 563), (518, 519, 551, 550), (505, 506, 538, 537), (519, 520, 552, 551), (506, 507, 539, 538), (520, 521, 553, 552), (507, 508, 540, 539), (521, 522, 554, 553), (508, 509, 541, 540), (522, 523, 555, 554), (509, 510, 542, 541), (523, 524, 556, 555), (510, 511, 543, 542), (524, 525, 557, 556), (511, 512, 544, 543), (525, 526, 558, 557), (512, 513, 545, 544), (526, 527, 559, 558), (513, 514, 546, 545), (570, 571, 603, 602), (562, 563, 595, 594), (549, 550, 582, 581), (536, 537, 569, 568), (563, 532, 564, 595), (550, 551, 583, 582), (537, 538, 570, 569), (551, 552, 584, 583), (538, 539, 571, 570), (552, 553, 585, 584), (539, 540, 572, 571), (553, 554, 586, 585), (540, 541, 573, 572), (554, 555, 587, 586), (541, 542, 574, 573), (555, 556, 588, 587), (542, 543, 575, 574), (556, 557, 589, 588), (543, 544, 576, 575), (557, 558, 590, 589), (544, 545, 577, 576), (558, 559, 591, 590), (545, 546, 578, 577), (532, 533, 565, 564), (559, 560, 592, 591), (546, 547, 579, 578), (533, 534, 566, 565), (560, 561, 593, 592), (547, 548, 580, 579), (534, 535, 567, 566), (561, 562, 594, 593), (548, 549, 581, 580), (597, 598, 599, 600, 601, 602, 603, 604, 605, 606, 607, 608, 609, 610, 611, 612, 613, 614, 615, 616, 617, 618, 619, 620, 621, 622, 623, 624, 625, 626, 627, 596), (584, 585, 617, 616), (571, 572, 604, 603), (585, 586, 618, 617), (572, 573, 605, 604), (586, 587, 619, 618), (573, 574, 606, 605), (587, 588, 620, 619), (574, 575, 607, 606), (588, 589, 621, 620), (575, 576, 608, 607), (589, 590, 622, 621), (576, 577, 609, 608), (590, 591, 623, 622), (577, 578, 610, 609), (564, 565, 597, 596), (591, 592, 624, 623), (578, 579, 611, 610), (565, 566, 598, 597), (592, 593, 625, 624), (579, 580, 612, 611), (566, 567, 599, 598), (593, 594, 626, 625), (580, 581, 613, 612), (567, 568, 600, 599), (594, 595, 627, 626), (581, 582, 614, 613), (568, 569, 601, 600), (595, 564, 596, 627), (582, 583, 615, 614), (569, 570, 602, 601), (583, 584, 616, 615), (632, 650, 654, 652), (634, 636, 630, 628), (637, 634, 628, 632), (635, 633, 631, 629), (22, 20, 633, 635), (47, 21, 634, 637), (21, 23, 636, 634), (645, 47, 637, 651), (20, 645, 651, 633), (633, 651, 650, 631), (689, 688, 639, 3), (4, 640, 638, 1), (3, 639, 641, 6), (39, 649, 642, 9), (660, 661, 643, 12), (35, 648, 644, 19), (1, 638, 645, 20), (12, 643, 646, 24), (24, 646, 647, 31), (31, 647, 648, 35), (19, 644, 649, 39), (655, 653, 652, 654), (637, 632, 652, 653), (650, 651, 655, 654), (651, 637, 653, 655), (631, 650, 661, 660), (650, 632, 659, 661), (628, 630, 658, 656), (632, 628, 656, 659), (629, 631, 660, 657), (665, 664, 662, 663), (643, 661, 665, 663), (661, 659, 664, 665), (45, 643, 663, 662), (678, 683, 671, 669), (682, 670, 690, 692), (679, 681, 668, 666), (682, 679, 666, 670), (680, 678, 669, 667), (669, 671, 676, 677), (671, 670, 675, 676), (666, 668, 674, 672), (670, 666, 672, 675), (667, 669, 677, 673), (10, 9, 678, 680), (44, 8, 679, 682), (8, 11, 681, 679), (642, 44, 682, 683), (9, 642, 683, 678), (677, 676, 688, 689), (688, 676, 695, 697), (672, 674, 686, 684), (675, 672, 684, 687), (673, 677, 689, 685), (693, 692, 690, 691), (683, 682, 692, 693), (670, 671, 691, 690), (671, 683, 693, 691), (695, 694, 696, 697), (676, 675, 694, 695), (687, 688, 697, 696), (675, 687, 696, 694)])
me_cube.polygons.foreach_set('material_index', [2, 2, 2, 2, 2, 2, 2, 2, 2, 2, 2, 2, 2, 2, 2, 2, 2, 2, 2, 2, 2, 2, 2, 2, 2, 2, 2, 2, 2, 2, 2, 2, 2, 2, 2, 3, 2, 2, 2, 2, 1, 1, 1, 1, 1, 1, 1, 1, 1, 1, 1, 1, 1, 1, 1, 1, 1, 1, 1, 1, 1, 1, 1, 1, 1, 1, 1, 1, 1, 1, 1, 1, 1, 1, 1, 1, 1, 1, 1, 1, 1, 1, 1, 1, 1, 1, 1, 1, 1, 1, 1, 1, 1, 1, 1, 1, 1, 1, 1, 1, 1, 1, 1, 1, 1, 1, 1, 1, 1, 1, 1, 1, 1, 1, 1, 1, 1, 1, 1, 1, 1, 1, 1, 1, 1, 1, 1, 1, 1, 1, 1, 1, 1, 1, 1, 1, 1, 1, 1, 1, 1, 1, 1, 1, 1, 1, 1, 1, 1, 1, 1, 1, 1, 1, 1, 1, 1, 1, 1, 1, 1, 1, 1, 1, 1, 1, 1, 1, 1, 1, 1, 1, 1, 1, 1, 1, 1, 1, 1, 1, 1, 1, 1, 1, 1, 1, 1, 1, 1, 1, 1, 1, 1, 1, 1, 1, 1, 1, 1, 1, 1, 1, 1, 1, 1, 1, 1, 1, 1, 1, 1, 1, 1, 1, 1, 1, 1, 1, 1, 1, 1, 1, 1, 1, 1, 1, 1, 1, 1, 1, 1, 1, 1, 1, 1, 1, 1, 1, 1, 1, 1, 1, 1, 1, 1, 1, 1, 1, 1, 1, 1, 1, 1, 1, 1, 1, 1, 1, 1, 1, 1, 1, 1, 1, 1, 1, 1, 1, 1, 1, 1, 1, 1, 1, 1, 1, 1, 1, 1, 1, 1, 1, 1, 1, 1, 1, 1, 1, 1, 1, 1, 1, 1, 1, 1, 1, 1, 1, 1, 1, 1, 1, 1, 1, 1, 1, 1, 1, 1, 1, 1, 1, 1, 1, 1, 1, 1, 1, 1, 1, 1, 1, 1, 1, 1, 1, 1, 1, 1, 1, 1, 1, 1, 1, 1, 1, 1, 1, 1, 1, 1, 1, 1, 1, 1, 1, 1, 1, 1, 1, 1, 1, 1, 1, 1, 1, 1, 1, 1, 1, 1, 1, 1, 1, 1, 1, 1, 1, 1, 1, 1, 1, 1, 1, 1, 1, 1, 1, 1, 1, 1, 1, 1, 1, 1, 1, 1, 1, 1, 1, 1, 1, 1, 1, 1, 1, 1, 1, 1, 1, 1, 1, 1, 1, 1, 1, 1, 1, 1, 1, 1, 1, 1, 1, 1, 1, 1, 1, 1, 1, 1, 1, 1, 1, 1, 1, 1, 1, 1, 1, 1, 1, 1, 1, 1, 1, 1, 1, 1, 1, 1, 1, 1, 1, 1, 1, 1, 1, 1, 1, 1, 1, 1, 1, 1, 1, 1, 1, 1, 1, 1, 1, 1, 1, 1, 1, 1, 1, 1, 1, 1, 1, 1, 1, 1, 1, 1, 1, 1, 1, 1, 1, 1, 1, 1, 1, 1, 1, 1, 1, 1, 1, 1, 1, 1, 1, 1, 1, 1, 1, 1, 1, 1, 1, 1, 1, 1, 1, 1, 1, 1, 1, 1, 1, 1, 1, 1, 1, 1, 1, 1, 1, 1, 1, 1, 1, 1, 1, 1, 1, 1, 1, 1, 1, 1, 1, 1, 1, 1, 1, 1, 1, 1, 1, 1, 1, 1, 1, 1, 1, 1, 1, 1, 1, 1, 1, 3, 2, 2, 2, 2, 2, 2, 2, 2, 2, 2, 2, 2, 2, 2, 2, 2, 2, 2, 2, 2, 1, 3, 3, 3, 2, 2, 2, 2, 2, 1, 3, 3, 3, 2, 3, 2, 2, 2, 2, 2, 2, 2, 2, 2, 2, 2, 2, 2, 2, 3, 2, 2, 2, 1, 3, 3, 3, 1, 3, 3, 3])
_uv = me_cube.uv_layers.new(name='UVMap')
_uv.uv.foreach_set('vector', [0.25, 0.7325, 0.375, 0.7325, 0.375, 0.75, 0.25, 0.75, 0.5, 0.7325, 0.625, 0.7325, 0.625, 0.75, 0.5, 0.75, 0.5, 0.375, 0.625, 0.375, 0.625, 0.5, 0.5, 0.5, 0.5, 0.75, 0.625, 0.75, 0.625, 0.875, 0.5, 0.875, 0.625, 0.7325, 0.75, 0.7325, 0.75, 0.75, 0.625, 0.75, 0.625, 0.6518, 0.75, 0.6518, 0.75, 0.6803, 0.625, 0.6803, 0.5, 0.6518, 0.625, 0.6518, 0.625, 0.6803, 0.5, 0.6803, 0.25, 0.6518, 0.375, 0.6518, 0.375, 0.6803, 0.25, 0.6803, 0.25, 0.5524, 0.375, 0.5524, 0.375, 0.558, 0.25, 0.558, 0.5, 0.5524, 0.625, 0.5524, 0.625, 0.558, 0.5, 0.558, 0.625, 0.5524, 0.75, 0.5524, 0.75, 0.558, 0.625, 0.558, 0.25, 0.6096, 0.375, 0.6096, 0.375, 0.6172, 0.25, 0.6172, 0.5, 0.6096, 0.625, 0.6096, 0.625, 0.6172, 0.5, 0.6172, 0.625, 0.6096, 0.75, 0.6096, 0.75, 0.6172, 0.625, 0.6172, 0.625, 0.5, 0.75, 0.5, 0.75, 0.5086, 0.625, 0.5086, 0.5, 0.5, 0.625, 0.5, 0.625, 0.5086, 0.5, 0.5086, 0.25, 0.5, 0.375, 0.5, 0.375, 0.5086, 0.25, 0.5086, 0.625, 0.558, 0.75, 0.558, 0.75, 0.5876, 0.625, 0.5876, 0.5, 0.558, 0.625, 0.558, 0.625, 0.5876, 0.5, 0.5876, 0.25, 0.558, 0.375, 0.558, 0.375, 0.5876, 0.25, 0.5876, 0.625, 0.5876, 0.75, 0.5876, 0.75, 0.6024, 0.625, 0.6024, 0.5, 0.5876, 0.625, 0.5876, 0.625, 0.6024, 0.5, 0.6024, 0.25, 0.5876, 0.375, 0.5876, 0.375, 0.6024, 0.25, 0.6024, 0.625, 0.6024, 0.75, 0.6024, 0.75, 0.6096, 0.625, 0.6096, 0.5, 0.6024, 0.625, 0.6024, 0.625, 0.6096, 0.5, 0.6096, 0.25, 0.6024, 0.375, 0.6024, 0.375, 0.6096, 0.25, 0.6096, 0.25, 0.6172, 0.375, 0.6172, 0.375, 0.6518, 0.25, 0.6518, 0.5, 0.6172, 0.625, 0.6172, 0.625, 0.6518, 0.5, 0.6518, 0.625, 0.6172, 0.75, 0.6172, 0.75, 0.6518, 0.625, 0.6518, 0.4379, 0.6172, 0.5, 0.6172, 0.5, 0.6518, 0.4379, 0.6518, 0.4379, 0.6024, 0.5, 0.6024, 0.5, 0.6096, 0.4379, 0.6096, 0.4379, 0.5876, 0.5, 0.5876, 0.5, 0.6024, 0.4379, 0.6024, 0.4379, 0.558, 0.5, 0.558, 0.5, 0.5876, 0.4379, 0.5876, 0.4379, 0.5, 0.5, 0.5, 0.5, 0.5086, 0.4379, 0.5086, 0.4379, 0.6096, 0.5, 0.6096, 0.5, 0.6172, 0.4379, 0.6172, 0.5, 0.5524, 0.5, 0.558, 0.5, 0.558, 0.5, 0.5524, 0.4379, 0.6518, 0.5, 0.6518, 0.5, 0.6803, 0.4379, 0.6803, 0.4379, 0.75, 0.5, 0.75, 0.5, 0.875, 0.4379, 0.875, 0.4379, 0.375, 0.5, 0.375, 0.5, 0.5, 0.4379, 0.5, 0.4379, 0.7325, 0.5, 0.7325, 0.5, 0.75, 0.4379, 0.75, 0.0, 0.0, 0.0, 0.0, 0.0, 0.0, 0.0, 0.0, 0.0, 0.0, 0.0, 0.0, 0.0, 0.0, 0.0, 0.0, 0.0, 0.0, 0.0, 0.0, 0.0, 0.0, 0.0, 0.0, 0.0, 0.0, 0.0, 0.0, 0.0, 0.0, 0.0, 0.0, 0.0, 0.0, 0.0, 0.0, 0.0, 0.0, 0.0, 0.0, 0.0, 0.0, 0.0, 0.0, 0.0, 0.0, 0.0, 0.0, 0.0, 0.0, 0.0, 0.0, 0.0, 0.0, 0.0, 0.0, 0.0, 0.0, 0.0, 0.0, 0.0, 0.0, 0.0, 0.0, 0.0, 0.0, 0.0, 0.0, 0.0, 0.0, 0.0, 0.0, 0.0, 0.0, 0.0, 0.0, 0.0, 0.0, 0.0, 0.0, 0.0, 0.0, 0.0, 0.0, 0.0, 0.0, 0.0, 0.0, 0.0, 0.0, 0.0, 0.0, 0.0, 0.0, 0.0, 0.0, 0.0, 0.0, 0.0, 0.0, 0.0, 0.0, 0.0, 0.0, 0.0, 0.0, 0.0, 0.0, 0.0, 0.0, 0.0, 0.0, 0.0, 0.0, 0.0, 0.0, 0.0, 0.0, 0.0, 0.0, 0.0, 0.0, 0.0, 0.0, 0.0, 0.0, 0.0, 0.0, 0.0, 0.0, 0.0, 0.0, 0.0, 0.0, 0.0, 0.0, 0.0, 0.0, 0.0, 0.0, 0.0, 0.0, 0.0, 0.0, 0.0, 0.0, 0.0, 0.0, 0.0, 0.0, 0.0, 0.0, 0.0, 0.0, 0.0, 0.0, 0.0, 0.0, 0.0, 0.0, 0.0, 0.0, 0.0, 0.0, 0.0, 0.0, 0.0, 0.0, 0.0, 0.0, 0.0, 0.0, 0.0, 0.0, 0.0, 0.0, 0.0, 0.0, 0.0, 0.0, 0.0, 0.0, 0.0, 0.0, 0.0, 0.0, 0.0, 0.0, 0.0, 0.0, 0.0, 0.0, 0.0, 0.0, 0.0, 0.0, 0.0, 0.0, 0.0, 0.0, 0.0, 0.0, 0.0, 0.0, 0.0, 0.0, 0.0, 0.0, 0.0, 0.0, 0.0, 0.0, 0.0, 0.0, 0.0, 0.0, 0.0, 0.0, 0.0, 0.0, 0.0, 0.0, 0.0, 0.0, 0.0, 0.0, 0.0, 0.0, 0.0, 0.0, 0.0, 0.0, 0.0, 0.0, 0.0, 0.0, 0.0, 0.0, 0.0, 0.0, 0.0, 0.0, 0.0, 0.0, 0.0, 0.0, 0.0, 0.0, 0.0, 0.0, 0.0, 0.0, 0.0, 0.0, 0.0, 0.0, 0.0, 0.0, 0.0, 0.0, 0.0, 0.0, 0.0, 0.0, 0.0, 0.0, 0.0, 0.0, 0.0, 0.0, 0.0, 0.0, 0.0, 0.0, 0.0, 0.0, 0.0, 0.0, 0.0, 0.0, 0.0, 0.0, 0.0, 0.0, 0.0, 0.0, 0.0, 0.0, 0.0, 0.0, 0.0, 0.0, 0.0, 0.0, 0.0, 0.0, 0.0, 0.0, 0.0, 0.0, 0.0, 0.0, 0.0, 0.0, 0.0, 0.0, 0.0, 0.0, 0.0, 0.0, 0.0, 0.0, 0.0, 0.0, 0.0, 0.0, 0.0, 0.0, 0.0, 0.0, 0.0, 0.0, 0.0, 0.0, 0.0, 0.0, 0.0, 0.0, 0.0, 0.0, 0.0, 0.0, 0.0, 0.0, 0.0, 0.0, 0.0, 0.0, 0.0, 0.0, 0.0, 0.0, 0.0, 0.0, 0.0, 0.0, 0.0, 0.0, 0.0, 0.0, 0.0, 0.0, 0.0, 0.0, 0.0, 0.0, 0.0, 0.0, 0.0, 0.0, 0.0, 0.0, 0.0, 0.0, 0.0, 0.0, 0.0, 0.0, 0.0, 0.0, 0.0, 0.0, 0.0, 0.0, 0.0, 0.0, 0.0, 0.0, 0.0, 0.0, 0.0, 0.0, 0.0, 0.0, 0.0, 0.0, 0.0, 0.0, 0.0, 0.0, 0.0, 0.0, 0.0, 0.0, 0.0, 0.0, 0.0, 0.0, 0.0, 0.0, 0.0, 0.0, 0.0, 0.0, 0.0, 0.0, 0.0, 0.0, 0.0, 0.0, 0.0, 0.0, 0.0, 0.0, 0.0, 0.0, 0.0, 0.0, 0.0, 0.0, 0.0, 0.0, 0.0, 0.0, 0.0, 0.0, 0.0, 0.0, 0.0, 0.0, 0.0, 0.0, 0.0, 0.0, 0.0, 0.0, 0.0, 0.0, 0.0, 0.0, 0.0, 0.0, 0.0, 0.0, 0.0, 0.0, 0.0, 0.0, 0.0, 0.0, 0.0, 0.0, 0.0, 0.0, 0.0, 0.0, 0.0, 0.0, 0.0, 0.0, 0.0, 0.0, 0.0, 0.0, 0.0, 0.0, 0.0, 0.0, 0.0, 0.0, 0.0, 0.0, 0.0, 0.0, 0.0, 0.0, 0.0, 0.0, 0.0, 0.0, 0.0, 0.0, 0.0, 0.0, 0.0, 0.0, 0.0, 0.0, 0.0, 0.0, 0.0, 0.0, 0.0, 0.0, 0.0, 0.0, 0.0, 0.0, 0.0, 0.0, 0.0, 0.0, 0.0, 0.0, 0.0, 0.0, 0.0, 0.0, 0.0, 0.0, 0.0, 0.0, 0.0, 0.0, 0.0, 0.0, 0.0, 0.0, 0.0, 0.0, 0.0, 0.0, 0.0, 0.0, 0.0, 0.0, 0.0, 0.0, 0.0, 0.0, 0.0, 0.0, 0.0, 0.0, 0.0, 0.0, 0.0, 0.0, 0.0, 0.0, 0.0, 0.0, 0.0, 0.0, 0.0, 0.0, 0.0, 0.0, 0.0, 0.0, 0.0, 0.0, 0.0, 0.0, 0.0, 0.0, 0.0, 0.0, 0.0, 0.0, 0.0, 0.0, 0.0, 0.0, 0.0, 0.0, 0.0, 0.0, 0.0, 0.0, 0.0, 0.0, 0.0, 0.0, 0.0, 0.0, 0.0, 0.0, 0.0, 0.0, 0.0, 0.0, 0.0, 0.0, 0.0, 0.0, 0.0, 0.0, 0.0, 0.0, 0.0, 0.0, 0.0, 0.0, 0.0, 0.0, 0.0, 0.0, 0.0, 0.0, 0.0, 0.0, 0.0, 0.0, 0.0, 0.0, 0.0, 0.0, 0.0, 0.0, 0.0, 0.0, 0.0, 0.0, 0.0, 0.0, 0.0, 0.0, 0.0, 0.0, 0.0, 0.0, 0.0, 0.0, 0.0, 0.0, 0.0, 0.0, 0.0, 0.0, 0.0, 0.0, 0.0, 0.0, 0.0, 0.0, 0.0, 0.0, 0.0, 0.0, 0.0, 0.0, 0.0, 0.0, 0.0, 0.0, 0.0, 0.0, 0.0, 0.0, 0.0, 0.0, 0.0, 0.0, 0.0, 0.0, 0.0, 0.0, 0.0, 0.0, 0.0, 0.0, 0.0, 0.0, 0.0, 0.0, 0.0, 0.0, 0.0, 0.0, 0.0, 0.0, 0.0, 0.0, 0.0, 0.0, 0.0, 0.0, 0.0, 0.0, 0.0, 0.0, 0.0, 0.0, 0.0, 0.0, 0.0, 0.0, 0.0, 0.0, 0.0, 0.0, 0.0, 0.0, 0.0, 0.0, 0.0, 0.0, 0.0, 0.0, 0.0, 0.0, 0.0, 0.0, 0.0, 0.0, 0.0, 0.0, 0.0, 0.0, 0.0, 0.0, 0.0, 0.0, 0.0, 0.0, 0.0, 0.0, 0.0, 0.0, 0.0, 0.0, 0.0, 0.0, 0.0, 0.0, 0.0, 0.0, 0.0, 0.0, 0.0, 0.0, 0.0, 0.0, 0.0, 0.0, 0.0, 0.0, 0.0, 0.0, 0.0, 0.0, 0.0, 0.0, 0.0, 0.0, 0.0, 0.0, 0.0, 0.0, 0.0, 0.0, 0.0, 0.0, 0.0, 0.0, 0.0, 0.0, 0.0, 0.0, 0.0, 0.0, 0.0, 0.0, 0.0, 0.0, 0.0, 0.0, 0.0, 0.0, 0.0, 0.0, 0.0, 0.0, 0.0, 0.0, 0.0, 0.0, 0.0, 0.0, 0.0, 0.0, 0.0, 0.0, 0.0, 0.0, 0.0, 0.0, 0.0, 0.0, 0.0, 0.0, 0.0, 0.0, 0.0, 0.0, 0.0, 0.0, 0.0, 0.0, 0.0, 0.0, 0.0, 0.0, 0.0, 0.0, 0.0, 0.0, 0.0, 0.0, 0.0, 0.0, 0.0, 0.0, 0.0, 0.0, 0.0, 0.0, 0.0, 0.0, 0.0, 0.0, 0.0, 0.0, 0.0, 0.0, 0.0, 0.0, 0.0, 0.0, 0.0, 0.0, 0.0, 0.0, 0.0, 0.0, 0.0, 0.0, 0.0, 0.0, 0.0, 0.0, 0.0, 0.0, 0.0, 0.0, 0.0, 0.0, 0.0, 0.0, 0.0, 0.0, 0.0, 0.0, 0.0, 0.0, 0.0, 0.0, 0.0, 0.0, 0.0, 0.0, 0.0, 0.0, 0.0, 0.0, 0.0, 0.0, 0.0, 0.0, 0.0, 0.0, 0.0, 0.0, 0.0, 0.0, 0.0, 0.0, 0.0, 0.0, 0.0, 0.0, 0.0, 0.0, 0.0, 0.0, 0.0, 0.0, 0.0, 0.0, 0.0, 0.0, 0.0, 0.0, 0.0, 0.0, 0.0, 0.0, 0.0, 0.0, 0.0, 0.0, 0.0, 0.0, 0.0, 0.0, 0.0, 0.0, 0.0, 0.0, 0.0, 0.0, 0.0, 0.0, 0.0, 0.0, 0.0, 0.0, 0.0, 0.0, 0.0, 0.0, 0.0, 0.0, 0.0, 0.0, 0.0, 0.0, 0.0, 0.0, 0.0, 0.0, 0.0, 0.0, 0.0, 0.0, 0.0, 0.0, 0.0, 0.0, 0.0, 0.0, 0.0, 0.0, 0.0, 0.0, 0.0, 0.0, 0.0, 0.0, 0.0, 0.0, 0.0, 0.0, 0.0, 0.0, 0.0, 0.0, 0.0, 0.0, 0.0, 0.0, 0.0, 0.0, 0.0, 0.0, 0.0, 0.0, 0.0, 0.0, 0.0, 0.0, 0.0, 0.0, 0.0, 0.0, 0.0, 0.0, 0.0, 0.0, 0.0, 0.0, 0.0, 0.0, 0.0, 0.0, 0.0, 0.0, 0.0, 0.0, 0.0, 0.0, 0.0, 0.0, 0.0, 0.0, 0.0, 0.0, 0.0, 0.0, 0.0, 0.0, 0.0, 0.0, 0.0, 0.0, 0.0, 0.0, 0.0, 0.0, 0.0, 0.0, 0.0, 0.0, 0.0, 0.0, 0.0, 0.0, 0.0, 0.0, 0.0, 0.0, 0.0, 0.0, 0.0, 0.0, 0.0, 0.0, 0.0, 0.0, 0.0, 0.0, 0.0, 0.0, 0.0, 0.0, 0.0, 0.0, 0.0, 0.0, 0.0, 0.0, 0.0, 0.0, 0.0, 0.0, 0.0, 0.0, 0.0, 0.0, 0.0, 0.0, 0.0, 0.0, 0.0, 0.0, 0.0, 0.0, 0.0, 0.0, 0.0, 0.0, 0.0, 0.0, 0.0, 0.0, 0.0, 0.0, 0.0, 0.0, 0.0, 0.0, 0.0, 0.0, 0.0, 0.0, 0.0, 0.0, 0.0, 0.0, 0.0, 0.0, 0.0, 0.0, 0.0, 0.0, 0.0, 0.0, 0.0, 0.0, 0.0, 0.0, 0.0, 0.0, 0.0, 0.0, 0.0, 0.0, 0.0, 0.0, 0.0, 0.0, 0.0, 0.0, 0.0, 0.0, 0.0, 0.0, 0.0, 0.0, 0.0, 0.0, 0.0, 0.0, 0.0, 0.0, 0.0, 0.0, 0.0, 0.0, 0.0, 0.0, 0.0, 0.0, 0.0, 0.0, 0.0, 0.0, 0.0, 0.0, 0.0, 0.0, 0.0, 0.0, 0.0, 0.0, 0.0, 0.0, 0.0, 0.0, 0.0, 0.0, 0.0, 0.0, 0.0, 0.0, 0.0, 0.0, 0.0, 0.0, 0.0, 0.0, 0.0, 0.0, 0.0, 0.0, 0.0, 0.0, 0.0, 0.0, 0.0, 0.0, 0.0, 0.0, 0.0, 0.0, 0.0, 0.0, 0.0, 0.0, 0.0, 0.0, 0.0, 0.0, 0.0, 0.0, 0.0, 0.0, 0.0, 0.0, 0.0, 0.0, 0.0, 0.0, 0.0, 0.0, 0.0, 0.0, 0.0, 0.0, 0.0, 0.0, 0.0, 0.0, 0.0, 0.0, 0.0, 0.0, 0.0, 0.0, 0.0, 0.0, 0.0, 0.0, 0.0, 0.0, 0.0, 0.0, 0.0, 0.0, 0.0, 0.0, 0.0, 0.0, 0.0, 0.0, 0.0, 0.0, 0.0, 0.0, 0.0, 0.0, 0.0, 0.0, 0.0, 0.0, 0.0, 0.0, 0.0, 0.0, 0.0, 0.0, 0.0, 0.0, 0.0, 0.0, 0.0, 0.0, 0.0, 0.0, 0.0, 0.0, 0.0, 0.0, 0.0, 0.0, 0.0, 0.0, 0.0, 0.0, 0.0, 0.0, 0.0, 0.0, 0.0, 0.0, 0.0, 0.0, 0.0, 0.0, 0.0, 0.0, 0.0, 0.0, 0.0, 0.0, 0.0, 0.0, 0.0, 0.0, 0.0, 0.0, 0.0, 0.0, 0.0, 0.0, 0.0, 0.0, 0.0, 0.0, 0.0, 0.0, 0.0, 0.0, 0.0, 0.0, 0.0, 0.0, 0.0, 0.0, 0.0, 0.0, 0.0, 0.0, 0.0, 0.0, 0.0, 0.0, 0.0, 0.0, 0.0, 0.0, 0.0, 0.0, 0.0, 0.0, 0.0, 0.0, 0.0, 0.0, 0.0, 0.0, 0.0, 0.0, 0.0, 0.0, 0.0, 0.0, 0.0, 0.0, 0.0, 0.0, 0.0, 0.0, 0.0, 0.0, 0.0, 0.0, 0.0, 0.0, 0.0, 0.0, 0.0, 0.0, 0.0, 0.0, 0.0, 0.0, 0.0, 0.0, 0.0, 0.0, 0.0, 0.0, 0.0, 0.0, 0.0, 0.0, 0.0, 0.0, 0.0, 0.0, 0.0, 0.0, 0.0, 0.0, 0.0, 0.0, 0.0, 0.0, 0.0, 0.0, 0.0, 0.0, 0.0, 0.0, 0.0, 0.0, 0.0, 0.0, 0.0, 0.0, 0.0, 0.0, 0.0, 0.0, 0.0, 0.0, 0.0, 0.0, 0.0, 0.0, 0.0, 0.0, 0.0, 0.0, 0.0, 0.0, 0.0, 0.0, 0.0, 0.0, 0.0, 0.0, 0.0, 0.0, 0.0, 0.0, 0.0, 0.0, 0.0, 0.0, 0.0, 0.0, 0.0, 0.0, 0.0, 0.0, 0.0, 0.0, 0.0, 0.0, 0.0, 0.0, 0.0, 0.0, 0.0, 0.0, 0.0, 0.0, 0.0, 0.0, 0.0, 0.0, 0.0, 0.0, 0.0, 0.0, 0.0, 0.0, 0.0, 0.0, 0.0, 0.0, 0.0, 0.0, 0.0, 0.0, 0.0, 0.0, 0.0, 0.0, 0.0, 0.0, 0.0, 0.0, 0.0, 0.0, 0.0, 0.0, 0.0, 0.0, 0.0, 0.0, 0.0, 0.0, 0.0, 0.0, 0.0, 0.0, 0.0, 0.0, 0.0, 0.0, 0.0, 0.0, 0.0, 0.0, 0.0, 0.0, 0.0, 0.0, 0.0, 0.0, 0.0, 0.0, 0.0, 0.0, 0.0, 0.0, 0.0, 0.0, 0.0, 0.0, 0.0, 0.0, 0.0, 0.0, 0.0, 0.0, 0.0, 0.0, 0.0, 0.0, 0.0, 0.0, 0.0, 0.0, 0.0, 0.0, 0.0, 0.0, 0.0, 0.0, 0.0, 0.0, 0.0, 0.0, 0.0, 0.0, 0.0, 0.0, 0.0, 0.0, 0.0, 0.0, 0.0, 0.0, 0.0, 0.0, 0.0, 0.0, 0.0, 0.0, 0.0, 0.0, 0.0, 0.0, 0.0, 0.0, 0.0, 0.0, 0.0, 0.0, 0.0, 0.0, 0.0, 0.0, 0.0, 0.0, 0.0, 0.0, 0.0, 0.0, 0.0, 0.0, 0.0, 0.0, 0.0, 0.0, 0.0, 0.0, 0.0, 0.0, 0.0, 0.0, 0.0, 0.0, 0.0, 0.0, 0.0, 0.0, 0.0, 0.0, 0.0, 0.0, 0.0, 0.0, 0.0, 0.0, 0.0, 0.0, 0.0, 0.0, 0.0, 0.0, 0.0, 0.0, 0.0, 0.0, 0.0, 0.0, 0.0, 0.0, 0.0, 0.0, 0.0, 0.0, 0.0, 0.0, 0.0, 0.0, 0.0, 0.0, 0.0, 0.0, 0.0, 0.0, 0.0, 0.0, 0.0, 0.0, 0.0, 0.0, 0.0, 0.0, 0.0, 0.0, 0.0, 0.0, 0.0, 0.0, 0.0, 0.0, 0.0, 0.0, 0.0, 0.0, 0.0, 0.0, 0.0, 0.0, 0.0, 0.0, 0.0, 0.0, 0.0, 0.0, 0.0, 0.0, 0.0, 0.0, 0.0, 0.0, 0.0, 0.0, 0.0, 0.0, 0.0, 0.0, 0.0, 0.0, 0.0, 0.0, 0.0, 0.0, 0.0, 0.0, 0.0, 0.0, 0.0, 0.0, 0.0, 0.0, 0.0, 0.0, 0.0, 0.0, 0.0, 0.0, 0.0, 0.0, 0.0, 0.0, 0.0, 0.0, 0.0, 0.0, 0.0, 0.0, 0.0, 0.0, 0.0, 0.0, 0.0, 0.0, 0.0, 0.0, 0.0, 0.0, 0.0, 0.0, 0.0, 0.0, 0.0, 0.0, 0.0, 0.0, 0.0, 0.0, 0.0, 0.0, 0.0, 0.0, 0.0, 0.0, 0.0, 0.0, 0.0, 0.0, 0.0, 0.0, 0.0, 0.0, 0.0, 0.0, 0.0, 0.0, 0.0, 0.0, 0.0, 0.0, 0.0, 0.0, 0.0, 0.0, 0.0, 0.0, 0.0, 0.0, 0.0, 0.0, 0.0, 0.0, 0.0, 0.0, 0.0, 0.0, 0.0, 0.0, 0.0, 0.0, 0.0, 0.0, 0.0, 0.0, 0.0, 0.0, 0.0, 0.0, 0.0, 0.0, 0.0, 0.0, 0.0, 0.0, 0.0, 0.0, 0.0, 0.0, 0.0, 0.0, 0.0, 0.0, 0.0, 0.0, 0.0, 0.0, 0.0, 0.0, 0.0, 0.0, 0.0, 0.0, 0.0, 0.0, 0.0, 0.0, 0.0, 0.0, 0.0, 0.0, 0.0, 0.0, 0.0, 0.0, 0.0, 0.0, 0.0, 0.0, 0.0, 0.0, 0.0, 0.0, 0.0, 0.0, 0.0, 0.0, 0.0, 0.0, 0.0, 0.0, 0.0, 0.0, 0.0, 0.0, 0.0, 0.0, 0.0, 0.0, 0.0, 0.0, 0.0, 0.0, 0.0, 0.0, 0.0, 0.0, 0.0, 0.0, 0.0, 0.0, 0.0, 0.0, 0.0, 0.0, 0.0, 0.0, 0.0, 0.0, 0.0, 0.0, 0.0, 0.0, 0.0, 0.0, 0.0, 0.0, 0.0, 0.0, 0.0, 0.0, 0.0, 0.0, 0.0, 0.0, 0.0, 0.0, 0.0, 0.0, 0.0, 0.0, 0.0, 0.0, 0.0, 0.0, 0.0, 0.0, 0.0, 0.0, 0.0, 0.0, 0.0, 0.0, 0.0, 0.0, 0.0, 0.0, 0.0, 0.0, 0.0, 0.0, 0.0, 0.0, 0.0, 0.0, 0.0, 0.0, 0.0, 0.0, 0.0, 0.0, 0.0, 0.0, 0.0, 0.0, 0.0, 0.0, 0.0, 0.0, 0.0, 0.0, 0.0, 0.0, 0.0, 0.0, 0.0, 0.0, 0.0, 0.0, 0.0, 0.0, 0.0, 0.0, 0.0, 0.0, 0.0, 0.0, 0.0, 0.0, 0.0, 0.0, 0.0, 0.0, 0.0, 0.0, 0.0, 0.0, 0.0, 0.0, 0.0, 0.0, 0.0, 0.0, 0.0, 0.0, 0.0, 0.0, 0.0, 0.0, 0.0, 0.0, 0.0, 0.0, 0.0, 0.0, 0.0, 0.0, 0.0, 0.0, 0.0, 0.0, 0.0, 0.0, 0.0, 0.0, 0.0, 0.0, 0.0, 0.0, 0.0, 0.0, 0.0, 0.0, 0.0, 0.0, 0.0, 0.0, 0.0, 0.0, 0.0, 0.0, 0.0, 0.0, 0.0, 0.0, 0.0, 0.0, 0.0, 0.0, 0.0, 0.0, 0.0, 0.0, 0.0, 0.0, 0.0, 0.0, 0.0, 0.0, 0.0, 0.0, 0.0, 0.0, 0.0, 0.0, 0.0, 0.0, 0.0, 0.0, 0.0, 0.0, 0.0, 0.0, 0.0, 0.0, 0.0, 0.0, 0.0, 0.0, 0.0, 0.0, 0.0, 0.0, 0.0, 0.0, 0.0, 0.0, 0.0, 0.0, 0.0, 0.0, 0.0, 0.0, 0.0, 0.0, 0.0, 0.0, 0.0, 0.0, 0.0, 0.0, 0.0, 0.0, 0.0, 0.0, 0.0, 0.0, 0.0, 0.0, 0.0, 0.0, 0.0, 0.0, 0.0, 0.0, 0.0, 0.0, 0.0, 0.0, 0.0, 0.0, 0.0, 0.0, 0.0, 0.0, 0.0, 0.0, 0.0, 0.0, 0.0, 0.0, 0.0, 0.0, 0.0, 0.0, 0.0, 0.0, 0.0, 0.0, 0.0, 0.0, 0.0, 0.0, 0.0, 0.0, 0.0, 0.0, 0.0, 0.0, 0.0, 0.0, 0.0, 0.0, 0.0, 0.0, 0.0, 0.0, 0.0, 0.0, 0.0, 0.0, 0.0, 0.0, 0.0, 0.0, 0.0, 0.0, 0.0, 0.0, 0.0, 0.0, 0.0, 0.0, 0.0, 0.0, 0.0, 0.0, 0.0, 0.0, 0.0, 0.0, 0.0, 0.0, 0.0, 0.0, 0.0, 0.0, 0.0, 0.0, 0.0, 0.0, 0.0, 0.0, 0.0, 0.0, 0.0, 0.0, 0.0, 0.0, 0.0, 0.0, 0.0, 0.0, 0.0, 0.0, 0.0, 0.0, 0.0, 0.0, 0.0, 0.0, 0.0, 0.0, 0.0, 0.0, 0.0, 0.0, 0.0, 0.0, 0.0, 0.0, 0.0, 0.0, 0.0, 0.0, 0.0, 0.0, 0.0, 0.0, 0.0, 0.0, 0.0, 0.0, 0.0, 0.0, 0.0, 0.0, 0.0, 0.0, 0.0, 0.0, 0.0, 0.0, 0.0, 0.0, 0.0, 0.0, 0.0, 0.0, 0.0, 0.0, 0.0, 0.0, 0.0, 0.0, 0.0, 0.0, 0.0, 0.0, 0.0, 0.0, 0.0, 0.0, 0.0, 0.0, 0.0, 0.0, 0.0, 0.0, 0.0, 0.0, 0.0, 0.0, 0.0, 0.0, 0.0, 0.0, 0.0, 0.0, 0.0, 0.0, 0.0, 0.0, 0.0, 0.0, 0.0, 0.0, 0.0, 0.0, 0.0, 0.0, 0.0, 0.0, 0.0, 0.0, 0.0, 0.0, 0.0, 0.0, 0.0, 0.0, 0.0, 0.0, 0.0, 0.0, 0.0, 0.0, 0.0, 0.0, 0.0, 0.0, 0.0, 0.0, 0.0, 0.0, 0.0, 0.0, 0.0, 0.0, 0.0, 0.0, 0.0, 0.0, 0.0, 0.0, 0.0, 0.0, 0.0, 0.0, 0.0, 0.0, 0.0, 0.0, 0.0, 0.0, 0.0, 0.0, 0.0, 0.0, 0.0, 0.0, 0.0, 0.0, 0.0, 0.0, 0.0, 0.0, 0.0, 0.0, 0.0, 0.0, 0.0, 0.0, 0.0, 0.0, 0.0, 0.0, 0.0, 0.0, 0.0, 0.0, 0.0, 0.0, 0.0, 0.0, 0.0, 0.0, 0.0, 0.0, 0.0, 0.0, 0.0, 0.0, 0.0, 0.0, 0.0, 0.0, 0.0, 0.0, 0.0, 0.0, 0.0, 0.0, 0.0, 0.0, 0.0, 0.0, 0.0, 0.0, 0.0, 0.0, 0.0, 0.0, 0.0, 0.0, 0.0, 0.0, 0.0, 0.0, 0.0, 0.0, 0.0, 0.0, 0.0, 0.0, 0.0, 0.0, 0.0, 0.0, 0.0, 0.0, 0.0, 0.0, 0.0, 0.0, 0.0, 0.0, 0.0, 0.0, 0.0, 0.0, 0.0, 0.0, 0.0, 0.0, 0.0, 0.0, 0.0, 0.0, 0.0, 0.0, 0.0, 0.0, 0.0, 0.0, 0.0, 0.0, 0.0, 0.0, 0.0, 0.0, 0.0, 0.0, 0.0, 0.0, 0.0, 0.0, 0.0, 0.0, 0.0, 0.0, 0.0, 0.0, 0.0, 0.0, 0.0, 0.0, 0.0, 0.0, 0.0, 0.0, 0.0, 0.0, 0.0, 0.0, 0.0, 0.0, 0.0, 0.0, 0.0, 0.0, 0.0, 0.0, 0.0, 0.0, 0.0, 0.0, 0.0, 0.0, 0.0, 0.0, 0.0, 0.0, 0.0, 0.0, 0.0, 0.0, 0.0, 0.0, 0.0, 0.0, 0.0, 0.0, 0.0, 0.0, 0.0, 0.0, 0.0, 0.0, 0.0, 0.0, 0.0, 0.0, 0.0, 0.0, 0.0, 0.0, 0.0, 0.0, 0.0, 0.0, 0.0, 0.0, 0.0, 0.0, 0.0, 0.0, 0.0, 0.0, 0.0, 0.0, 0.0, 0.0, 0.0, 0.0, 0.0, 0.0, 0.0, 0.0, 0.0, 0.0, 0.0, 0.0, 0.0, 0.0, 0.0, 0.0, 0.0, 0.0, 0.0, 0.0, 0.0, 0.0, 0.0, 0.0, 0.0, 0.0, 0.0, 0.0, 0.0, 0.0, 0.0, 0.0, 0.0, 0.0, 0.0, 0.0, 0.0, 0.0, 0.0, 0.0, 0.0, 0.0, 0.0, 0.0, 0.0, 0.0, 0.0, 0.0, 0.0, 0.0, 0.0, 0.0, 0.0, 0.0, 0.0, 0.0, 0.0, 0.0, 0.0, 0.0, 0.0, 0.0, 0.0, 0.0, 0.0, 0.0, 0.0, 0.0, 0.0, 0.0, 0.0, 0.0, 0.0, 0.0, 0.0, 0.0, 0.0, 0.0, 0.0, 0.0, 0.0, 0.0, 0.0, 0.0, 0.0, 0.0, 0.0, 0.0, 0.0, 0.0, 0.0, 0.0, 0.0, 0.0, 0.0, 0.0, 0.0, 0.0, 0.0, 0.0, 0.0, 0.0, 0.0, 0.0, 0.0, 0.0, 0.0, 0.0, 0.0, 0.0, 0.0, 0.0, 0.0, 0.0, 0.0, 0.0, 0.0, 0.0, 0.0, 0.0, 0.0, 0.0, 0.0, 0.0, 0.0, 0.0, 0.0, 0.0, 0.0, 0.0, 0.0, 0.0, 0.0, 0.0, 0.0, 0.0, 0.0, 0.0, 0.0, 0.0, 0.0, 0.0, 0.0, 0.0, 0.0, 0.0, 0.0, 0.0, 0.0, 0.0, 0.0, 0.0, 0.0, 0.0, 0.0, 0.0, 0.0, 0.0, 0.0, 0.0, 0.0, 0.0, 0.0, 0.0, 0.0, 0.0, 0.0, 0.0, 0.0, 0.0, 0.0, 0.0, 0.0, 0.0, 0.0, 0.0, 0.0, 0.0, 0.0, 0.0, 0.0, 0.0, 0.0, 0.0, 0.0, 0.0, 0.0, 0.0, 0.0, 0.0, 0.0, 0.0, 0.0, 0.0, 0.0, 0.0, 0.0, 0.0, 0.0, 0.0, 0.0, 0.0, 0.0, 0.0, 0.0, 0.0, 0.0, 0.0, 0.0, 0.0, 0.0, 0.0, 0.0, 0.0, 0.0, 0.0, 0.0, 0.0, 0.0, 0.0, 0.0, 0.0, 0.0, 0.0, 0.0, 0.0, 0.0, 0.0, 0.0, 0.0, 0.0, 0.0, 0.0, 0.0, 0.0, 0.0, 0.0, 0.0, 0.0, 0.0, 0.0, 0.0, 0.0, 0.0, 0.0, 0.0, 0.0, 0.0, 0.0, 0.0, 0.0, 0.0, 0.0, 0.0, 0.0, 0.0, 0.0, 0.0, 0.0, 0.0, 0.0, 0.0, 0.0, 0.0, 0.0, 0.0, 0.0, 0.0, 0.0, 0.0, 0.0, 0.0, 0.0, 0.0, 0.0, 0.0, 0.0, 0.0, 0.0, 0.0, 0.0, 0.0, 0.0, 0.0, 0.0, 0.0, 0.0, 0.0, 0.0, 0.0, 0.0, 0.0, 0.0, 0.0, 0.0, 0.0, 0.0, 0.0, 0.0, 0.0, 0.0, 0.0, 0.0, 0.0, 0.0, 0.0, 0.0, 0.0, 0.0, 0.0, 0.0, 0.0, 0.0, 0.0, 0.0, 0.0, 0.0, 0.0, 0.0, 0.0, 0.0, 0.0, 0.0, 0.0, 0.0, 0.0, 0.0, 0.0, 0.0, 0.0, 0.0, 0.0, 0.0, 0.0, 0.0, 0.0, 0.0, 0.0, 0.0, 0.0, 0.0, 0.0, 0.0, 0.0, 0.0, 0.0, 0.0, 0.0, 0.0, 0.0, 0.0, 0.0, 0.0, 0.0, 0.0, 0.0, 0.0, 0.0, 0.0, 0.0, 0.0, 0.0, 0.0, 0.0, 0.0, 0.0, 0.0, 0.0, 0.0, 0.0, 0.0, 0.0, 0.0, 0.0, 0.0, 0.0, 0.0, 0.0, 0.0, 0.0, 0.0, 0.0, 0.0, 0.0, 0.0, 0.0, 0.0, 0.0, 0.0, 0.0, 0.0, 0.0, 0.0, 0.0, 0.0, 0.0, 0.0, 0.0, 0.0, 0.0, 0.0, 0.0, 0.0, 0.0, 0.0, 0.0, 0.0, 0.0, 0.0, 0.0, 0.0, 0.0, 0.0, 0.0, 0.0, 0.0, 0.0, 0.0, 0.0, 0.0, 0.0, 0.0, 0.0, 0.0, 0.0, 0.0, 0.0, 0.0, 0.0, 0.0, 0.0, 0.0, 0.0, 0.0, 0.0, 0.0, 0.0, 0.0, 0.0, 0.0, 0.0, 0.0, 0.0, 0.0, 0.0, 0.0, 0.0, 0.0, 0.0, 0.0, 0.0, 0.0, 0.0, 0.0, 0.0, 0.0, 0.0, 0.0, 0.0, 0.0, 0.0, 0.0, 0.0, 0.0, 0.0, 0.0, 0.0, 0.0, 0.0, 0.0, 0.0, 0.0, 0.0, 0.0, 0.0, 0.0, 0.0, 0.0, 0.0, 0.0, 0.0, 0.0, 0.0, 0.0, 0.0, 0.0, 0.0, 0.0, 0.0, 0.0, 0.0, 0.0, 0.0, 0.0, 0.0, 0.0, 0.0, 0.0, 0.0, 0.0, 0.0, 0.0, 0.0, 0.0, 0.0, 0.0, 0.0, 0.0, 0.0, 0.0, 0.0, 0.0, 0.0, 0.0, 0.0, 0.0, 0.0, 0.0, 0.0, 0.0, 0.0, 0.0, 0.0, 0.0, 0.0, 0.0, 0.0, 0.0, 0.0, 0.0, 0.0, 0.0, 0.0, 0.0, 0.0, 0.0, 0.0, 0.0, 0.0, 0.0, 0.0, 0.0, 0.0, 0.0, 0.0, 0.0, 0.0, 0.0, 0.0, 0.0, 0.0, 0.0, 0.0, 0.0, 0.0, 0.0, 0.0, 0.0, 0.0, 0.0, 0.0, 0.0, 0.0, 0.0, 0.0, 0.0, 0.0, 0.0, 0.0, 0.0, 0.0, 0.0, 0.0, 0.0, 0.0, 0.0, 0.0, 0.0, 0.0, 0.0, 0.0, 0.0, 0.0, 0.0, 0.0, 0.0, 0.0, 0.0, 0.0, 0.0, 0.0, 0.0, 0.0, 0.0, 0.0, 0.0, 0.0, 0.0, 0.0, 0.0, 0.0, 0.0, 0.0, 0.0, 0.0, 0.0, 0.0, 0.0, 0.0, 0.0, 0.0, 0.0, 0.0, 0.0, 0.0, 0.0, 0.0, 0.0, 0.0, 0.0, 0.0, 0.0, 0.0, 0.0, 0.0, 0.0, 0.0, 0.0, 0.0, 0.0, 0.0, 0.0, 0.0, 0.0, 0.0, 0.0, 0.0, 0.0, 0.0, 0.0, 0.0, 0.0, 0.0, 0.0, 0.0, 0.0, 0.0, 0.0, 0.0, 0.0, 0.0, 0.0, 0.0, 0.0, 0.0, 0.0, 0.0, 0.0, 0.0, 0.0, 0.0, 0.0, 0.0, 0.0, 0.0, 0.0, 0.0, 0.0, 0.0, 0.0, 0.0, 0.0, 0.0, 0.0, 0.0, 0.0, 0.0, 0.0, 0.0, 0.0, 0.0, 0.0, 0.0, 0.0, 0.0, 0.0, 0.0, 0.0, 0.0, 0.0, 0.0, 0.0, 0.0, 0.0, 0.0, 0.0, 0.0, 0.0, 0.0, 0.0, 0.0, 0.0, 0.0, 0.0, 0.0, 0.0, 0.0, 0.0, 0.0, 0.0, 0.0, 0.0, 0.0, 0.0, 0.0, 0.0, 0.0, 0.0, 0.0, 0.0, 0.0, 0.0, 0.0, 0.0, 0.0, 0.0, 0.0, 0.0, 0.0, 0.0, 0.0, 0.0, 0.0, 0.0, 0.0, 0.0, 0.0, 0.0, 0.0, 0.0, 0.0, 0.0, 0.0, 0.0, 0.0, 0.0, 0.0, 0.0, 0.0, 0.0, 0.0, 0.0, 0.0, 0.0, 0.0, 0.0, 0.0, 0.0, 0.0, 0.0, 0.0, 0.0, 0.0, 0.0, 0.0, 0.0, 0.0, 0.0, 0.0, 0.0, 0.0, 0.0, 0.0, 0.0, 0.0, 0.0, 0.0, 0.0, 0.0, 0.0, 0.0, 0.0, 0.0, 0.0, 0.0, 0.0, 0.0, 0.0, 0.0, 0.0, 0.0, 0.0, 0.0, 0.0, 0.0, 0.0, 0.0, 0.0, 0.0, 0.0, 0.0, 0.0, 0.0, 0.0, 0.0, 0.0, 0.0, 0.0, 0.0, 0.0, 0.0, 0.0, 0.0, 0.0, 0.0, 0.0, 0.0, 0.0, 0.0, 0.0, 0.0, 0.0, 0.0, 0.0, 0.0, 0.0, 0.0, 0.0, 0.0, 0.0, 0.0, 0.0, 0.0, 0.0, 0.0, 0.0, 0.0, 0.0, 0.0, 0.0, 0.0, 0.0, 0.0, 0.0, 0.0, 0.0, 0.0, 0.0, 0.0, 0.0, 0.0, 0.0, 0.0, 0.0, 0.0, 0.0, 0.0, 0.0, 0.0, 0.0, 0.0, 0.0, 0.0, 0.0, 0.0, 0.0, 0.0, 0.0, 0.0, 0.0, 0.0, 0.0, 0.0, 0.0, 0.0, 0.0, 0.0, 0.0, 0.0, 0.0, 0.0, 0.0, 0.0, 0.0, 0.0, 0.0, 0.0, 0.0, 0.0, 0.0, 0.0, 0.0, 0.0, 0.0, 0.0, 0.0, 0.0, 0.0, 0.0, 0.0, 0.0, 0.0, 0.0, 0.0, 0.0, 0.0, 0.0, 0.0, 0.0, 0.0, 0.0, 0.0, 0.0, 0.0, 0.0, 0.0, 0.0, 0.0, 0.0, 0.0, 0.0, 0.0, 0.0, 0.0, 0.0, 0.0, 0.0, 0.0, 0.0, 0.0, 0.0, 0.0, 0.0, 0.0, 0.0, 0.0, 0.0, 0.0, 0.0, 0.0, 0.0, 0.0, 0.0, 0.0, 0.0, 0.0, 0.0, 0.0, 0.0, 0.0, 0.0, 0.0, 0.0, 0.0, 0.0, 0.0, 0.0, 0.0, 0.0, 0.0, 0.0, 0.0, 0.0, 0.0, 0.0, 0.0, 0.0, 0.0, 0.0, 0.0, 0.0, 0.0, 0.0, 0.0, 0.0, 0.0, 0.0, 0.0, 0.0, 0.0, 0.0, 0.0, 0.0, 0.0, 0.0, 0.0, 0.0, 0.0, 0.0, 0.0, 0.0, 0.0, 0.0, 0.0, 0.0, 0.0, 0.0, 0.0, 0.0, 0.0, 0.0, 0.0, 0.0, 0.0, 0.0, 0.0, 0.0, 0.0, 0.0, 0.0, 0.0, 0.0, 0.0, 0.0, 0.0, 0.0, 0.0, 0.0, 0.0, 0.0, 0.0, 0.0, 0.0, 0.0, 0.0, 0.0, 0.0, 0.0, 0.0, 0.0, 0.0, 0.0, 0.0, 0.0, 0.0, 0.0, 0.0, 0.0, 0.0, 0.0, 0.0, 0.0, 0.0, 0.0, 0.0, 0.0, 0.0, 0.0, 0.0, 0.0, 0.0, 0.0, 0.0, 0.0, 0.0, 0.0, 0.0, 0.0, 0.0, 0.0, 0.0, 0.0, 0.0, 0.0, 0.0, 0.0, 0.0, 0.0, 0.0, 0.0, 0.0, 0.0, 0.0, 0.0, 0.0, 0.0, 0.0, 0.0, 0.0, 0.0, 0.0, 0.0, 0.0, 0.0, 0.0, 0.0, 0.0, 0.0, 0.0, 0.0, 0.0, 0.0, 0.0, 0.0, 0.0, 0.0, 0.0, 0.0, 0.0, 0.0, 0.0, 0.0, 0.0, 0.0, 0.0, 0.0, 0.0, 0.0, 0.0, 0.0, 0.0, 0.0, 0.0, 0.0, 0.0, 0.0, 0.0, 0.0, 0.0, 0.0, 0.0, 0.0, 0.0, 0.0, 0.0, 0.0, 0.0, 0.0, 0.0, 0.0, 0.0, 0.0, 0.0, 0.0, 0.0, 0.0, 0.0, 0.0, 0.0, 0.0, 0.0, 0.0, 0.0, 0.0, 0.0, 0.0, 0.0, 0.0, 0.0, 0.0, 0.0, 0.0, 0.0, 0.0, 0.0, 0.0, 0.0, 0.0, 0.0, 0.0, 0.0, 0.0, 0.0, 0.0, 0.0, 0.0, 0.0, 0.0, 0.0, 0.0, 0.0, 0.0, 0.0, 0.0, 0.0, 0.0, 0.0, 0.0, 0.0, 0.0, 0.0, 0.0, 0.0, 0.0, 0.0, 0.0, 0.0, 0.0, 0.0, 0.0, 0.0, 0.0, 0.0, 0.0, 0.0, 0.0, 0.0, 0.0, 0.0, 0.0, 0.0, 0.0, 0.0, 0.0, 0.0, 0.0, 0.0, 0.0, 0.0, 0.0, 0.0, 0.0, 0.0, 0.0, 0.0, 0.0, 0.0, 0.0, 0.0, 0.0, 0.0, 0.0, 0.0, 0.0, 0.0, 0.0, 0.0, 0.0, 0.0, 0.0, 0.0, 0.0, 0.0, 0.0, 0.0, 0.0, 0.0, 0.0, 0.0, 0.0, 0.0, 0.0, 0.0, 0.0, 0.0, 0.0, 0.0, 0.0, 0.0, 0.0, 0.0, 0.0, 0.0, 0.0, 0.0, 0.0, 0.0, 0.0, 0.0, 0.0, 0.0, 0.0, 0.0, 0.0, 0.0, 0.0, 0.0, 0.0, 0.0, 0.0, 0.0, 0.0, 0.0, 0.0, 0.0, 0.0, 0.0, 0.0, 0.0, 0.0, 0.0, 0.0, 0.0, 0.0, 0.0, 0.0, 0.0, 0.0, 0.0, 0.0, 0.0, 0.0, 0.0, 0.0, 0.0, 0.0, 0.0, 0.0, 0.0, 0.0, 0.0, 0.0, 0.0, 0.0, 0.0, 0.0, 0.0, 0.0, 0.0, 0.0, 0.0, 0.0, 0.0, 0.0, 0.0, 0.0, 0.0, 0.0, 0.0, 0.0, 0.0, 0.0, 0.0, 0.0, 0.0, 0.0, 0.0, 0.0, 0.0, 0.0, 0.0, 0.0, 0.0, 0.0, 0.0, 0.0, 0.0, 0.0, 0.0, 0.0, 0.0, 0.0, 0.0, 0.0, 0.0, 0.0, 0.0, 0.0, 0.0, 0.0, 0.0, 0.0, 0.0, 0.0, 0.0, 0.0, 0.0, 0.0, 0.0, 0.0, 0.0, 0.0, 0.0, 0.0, 0.0, 0.0, 0.0, 0.0, 0.0, 0.0, 0.0, 0.0, 0.0, 0.0, 0.0, 0.0, 0.0, 0.0, 0.0, 0.0, 0.0, 0.0, 0.0, 0.0, 0.0, 0.0, 0.0, 0.0, 0.0, 0.0, 0.0, 0.0, 0.0, 0.0, 0.0, 0.0, 0.0, 0.0, 0.0, 0.0, 0.0, 0.0, 0.0, 0.0, 0.0, 0.0, 0.0, 0.0, 0.0, 0.0, 0.0, 0.0, 0.0, 0.0, 0.0, 0.0, 0.0, 0.0, 0.0, 0.0, 0.0, 0.0, 0.0, 0.0, 0.0, 0.0, 0.0, 0.0, 0.0, 0.0, 0.0, 0.0, 0.0, 0.0, 0.0, 0.0, 0.0, 0.0, 0.0, 0.0, 0.0, 0.0, 0.0, 0.0, 0.0, 0.0, 0.0, 0.0, 0.0, 0.0, 0.0, 0.0, 0.0, 0.0, 0.0, 0.0, 0.0, 0.0, 0.0, 0.0, 0.0, 0.0, 0.0, 0.0, 0.0, 0.0, 0.0, 0.0, 0.0, 0.0, 0.0, 0.0, 0.0, 0.0, 0.0, 0.0, 0.0, 0.0, 0.0, 0.0, 0.0, 0.0, 0.0, 0.0, 0.0, 0.0, 0.0, 0.0, 0.0, 0.0, 0.0, 0.0, 0.0, 0.0, 0.0, 0.0, 0.0, 0.0, 0.0, 0.0, 0.0, 0.0, 0.0, 0.0, 0.0, 0.0, 0.0, 0.0, 0.0, 0.0, 0.0, 0.0, 0.0, 0.0, 0.0, 0.0, 0.0, 0.0, 0.0, 0.0, 0.0, 0.0, 0.0, 0.0, 0.0, 0.0, 0.0, 0.0, 0.0, 0.0, 0.0, 0.0, 0.0, 0.0, 0.0, 0.0, 0.0, 0.0, 0.0, 0.0, 0.0, 0.0, 0.0, 0.0, 0.0, 0.0, 0.0, 0.0, 0.0, 0.0, 0.0, 0.0, 0.0, 0.0, 0.0, 0.0, 0.0, 0.0, 0.0, 0.0, 0.0, 0.0, 0.0, 0.0, 0.0, 0.0, 0.0, 0.0, 0.0, 0.0, 0.0, 0.0, 0.0, 0.0, 0.0, 0.0, 0.0, 0.0, 0.0, 0.0, 0.0, 0.0, 0.0, 0.0, 0.0, 0.0, 0.0, 0.0, 0.0, 0.0, 0.0, 0.0, 0.0, 0.0, 0.0, 0.0, 0.0, 0.0, 0.0, 0.0, 0.0, 0.0, 0.0, 0.0, 0.0, 0.0, 0.0, 0.0, 0.0, 0.0, 0.0, 0.0, 0.0, 0.0, 0.0, 0.0, 0.0, 0.0, 0.0, 0.0, 0.0, 0.0, 0.0, 0.0, 0.0, 0.0, 0.0, 0.0, 0.0, 0.0, 0.0, 0.0, 0.0, 0.0, 0.0, 0.0, 0.0, 0.0, 0.0, 0.0, 0.0, 0.0, 0.0, 0.0, 0.0, 0.0, 0.0, 0.0, 0.0, 0.0, 0.0, 0.0, 0.0, 0.0, 0.0, 0.0, 0.0, 0.0, 0.0, 0.0, 0.0, 0.0, 0.0, 0.0, 0.0, 0.0, 0.0, 0.0, 0.0, 0.0, 0.0, 0.0, 0.0, 0.0, 0.0, 0.0, 0.0, 0.0, 0.0, 0.0, 0.0, 0.0, 0.0, 0.0, 0.0, 0.0, 0.0, 0.0, 0.0, 0.0, 0.0, 0.0, 0.0, 0.0, 0.0, 0.0, 0.0, 0.0, 0.0, 0.0, 0.0, 0.0, 0.0, 0.0, 0.0, 0.0, 0.0, 0.0, 0.0, 0.0, 0.0, 0.0, 0.0, 0.0, 0.0, 0.0, 0.0, 0.0, 0.0, 0.0, 0.0, 0.0, 0.0, 0.0, 0.0, 0.0, 0.0, 0.0, 0.0, 0.0, 0.0, 0.0, 0.0, 0.0, 0.0, 0.0, 0.0, 0.0, 0.0, 0.0, 0.0, 0.0, 0.0, 0.0, 0.0, 0.0, 0.0, 0.0, 0.0, 0.0, 0.0, 0.0, 0.0, 0.0, 0.0, 0.0, 0.0, 0.0, 0.0, 0.0, 0.0, 0.0, 0.0, 0.0, 0.0, 0.0, 0.0, 0.0, 0.0, 0.0, 0.0, 0.0, 0.0, 0.0, 0.0, 0.0, 0.0, 0.0, 0.0, 0.0, 0.0, 0.0, 0.0, 0.0, 0.0, 0.0, 0.0, 0.0, 0.0, 0.0, 0.0, 0.0, 0.0, 0.0, 0.0, 0.0, 0.0, 0.0, 0.0, 0.0, 0.0, 0.0, 0.0, 0.0, 0.0, 0.0, 0.0, 0.0, 0.0, 0.0, 0.0, 0.0, 0.0, 0.0, 0.0, 0.0, 0.0, 0.0, 0.0, 0.0, 0.0, 0.0, 0.0, 0.0, 0.0, 0.0, 0.0, 0.0, 0.0, 0.0, 0.0, 0.0, 0.0, 0.0, 0.0, 0.0, 0.0, 0.0, 0.0, 0.0, 0.0, 0.0, 0.0, 0.0, 0.0, 0.0, 0.0, 0.0, 0.0, 0.0, 0.0, 0.0, 0.0, 0.0, 0.0, 0.0, 0.0, 0.0, 0.0, 0.0, 0.0, 0.0, 0.0, 0.0, 0.0, 0.0, 0.0, 0.0, 0.0, 0.0, 0.0, 0.0, 0.0, 0.0, 0.0, 0.0, 0.0, 0.0, 0.0, 0.0, 0.0, 0.0, 0.0, 0.0, 0.0, 0.0, 0.0, 0.0, 0.0, 0.0, 0.0, 0.0, 0.0, 0.0, 0.0, 0.0, 0.0, 0.0, 0.0, 0.0, 0.0, 0.0, 0.0, 0.0, 0.0, 0.0, 0.0, 0.0, 0.0, 0.0, 0.0, 0.0, 0.0, 0.0, 0.0, 0.0, 0.0, 0.0, 0.0, 0.0, 0.5, 0.5376, 0.4379, 0.5376, 0.4379, 0.5376, 0.5, 0.5376, 0.625, 0.5326, 0.75, 0.5326, 0.75, 0.5376, 0.625, 0.5376, 0.5, 0.5326, 0.625, 0.5326, 0.625, 0.5376, 0.5, 0.5376, 0.25, 0.5326, 0.375, 0.5326, 0.375, 0.5376, 0.25, 0.5376, 0.25, 0.5086, 0.375, 0.5086, 0.375, 0.5326, 0.25, 0.5326, 0.5, 0.5086, 0.625, 0.5086, 0.625, 0.5326, 0.5, 0.5326, 0.625, 0.5086, 0.75, 0.5086, 0.75, 0.5326, 0.625, 0.5326, 0.4379, 0.5086, 0.5, 0.5086, 0.5, 0.5326, 0.4379, 0.5326, 0.375, 0.5086, 0.4379, 0.5086, 0.4379, 0.5326, 0.375, 0.5326, 0.375, 0.5326, 0.4379, 0.5326, 0.4379, 0.5376, 0.375, 0.5376, 0.375, 0.7325, 0.4379, 0.7325, 0.4379, 0.75, 0.375, 0.75, 0.375, 0.375, 0.4379, 0.375, 0.4379, 0.5, 0.375, 0.5, 0.375, 0.75, 0.4379, 0.75, 0.4379, 0.875, 0.375, 0.875, 0.375, 0.6518, 0.4379, 0.6518, 0.4379, 0.6803, 0.375, 0.6803, 0.375, 0.5524, 0.4379, 0.5524, 0.4379, 0.558, 0.375, 0.558, 0.375, 0.6096, 0.4379, 0.6096, 0.4379, 0.6172, 0.375, 0.6172, 0.375, 0.5, 0.4379, 0.5, 0.4379, 0.5086, 0.375, 0.5086, 0.375, 0.558, 0.4379, 0.558, 0.4379, 0.5876, 0.375, 0.5876, 0.375, 0.5876, 0.4379, 0.5876, 0.4379, 0.6024, 0.375, 0.6024, 0.375, 0.6024, 0.4379, 0.6024, 0.4379, 0.6096, 0.375, 0.6096, 0.375, 0.6172, 0.4379, 0.6172, 0.4379, 0.6518, 0.375, 0.6518, 0.4379, 0.5326, 0.5, 0.5326, 0.5, 0.5376, 0.4379, 0.5376, 0.5, 0.5326, 0.5, 0.5376, 0.5, 0.5376, 0.5, 0.5326, 0.4379, 0.5376, 0.4379, 0.5326, 0.4379, 0.5326, 0.4379, 0.5376, 0.4379, 0.5326, 0.5, 0.5326, 0.5, 0.5326, 0.4379, 0.5326, 0.375, 0.5376, 0.4379, 0.5376, 0.4379, 0.5524, 0.375, 0.5524, 0.4379, 0.5376, 0.5, 0.5376, 0.5, 0.5524, 0.4379, 0.5524, 0.625, 0.5376, 0.75, 0.5376, 0.75, 0.5524, 0.625, 0.5524, 0.5, 0.5376, 0.625, 0.5376, 0.625, 0.5524, 0.5, 0.5524, 0.25, 0.5376, 0.375, 0.5376, 0.375, 0.5524, 0.25, 0.5524, 0.4379, 0.5524, 0.5, 0.5524, 0.5, 0.558, 0.4379, 0.558, 0.4379, 0.558, 0.4379, 0.5524, 0.4379, 0.5524, 0.4379, 0.558, 0.4379, 0.5524, 0.5, 0.5524, 0.5, 0.5524, 0.4379, 0.5524, 0.5, 0.558, 0.4379, 0.558, 0.4379, 0.558, 0.5, 0.558, 0.375, 0.7057, 0.4379, 0.7057, 0.4379, 0.7145, 0.375, 0.7145, 0.5, 0.7057, 0.5, 0.7145, 0.5, 0.7145, 0.5, 0.7057, 0.625, 0.7057, 0.75, 0.7057, 0.75, 0.7145, 0.625, 0.7145, 0.5, 0.7057, 0.625, 0.7057, 0.625, 0.7145, 0.5, 0.7145, 0.25, 0.7057, 0.375, 0.7057, 0.375, 0.7145, 0.25, 0.7145, 0.375, 0.7145, 0.4379, 0.7145, 0.4379, 0.7241, 0.375, 0.7241, 0.4379, 0.7145, 0.5, 0.7145, 0.5, 0.7241, 0.4379, 0.7241, 0.625, 0.7145, 0.75, 0.7145, 0.75, 0.7241, 0.625, 0.7241, 0.5, 0.7145, 0.625, 0.7145, 0.625, 0.7241, 0.5, 0.7241, 0.25, 0.7145, 0.375, 0.7145, 0.375, 0.7241, 0.25, 0.7241, 0.25, 0.6803, 0.375, 0.6803, 0.375, 0.7057, 0.25, 0.7057, 0.5, 0.6803, 0.625, 0.6803, 0.625, 0.7057, 0.5, 0.7057, 0.625, 0.6803, 0.75, 0.6803, 0.75, 0.7057, 0.625, 0.7057, 0.4379, 0.6803, 0.5, 0.6803, 0.5, 0.7057, 0.4379, 0.7057, 0.375, 0.6803, 0.4379, 0.6803, 0.4379, 0.7057, 0.375, 0.7057, 0.375, 0.7241, 0.4379, 0.7241, 0.4379, 0.7325, 0.375, 0.7325, 0.4379, 0.7325, 0.4379, 0.7241, 0.4379, 0.7241, 0.4379, 0.7325, 0.625, 0.7241, 0.75, 0.7241, 0.75, 0.7325, 0.625, 0.7325, 0.5, 0.7241, 0.625, 0.7241, 0.625, 0.7325, 0.5, 0.7325, 0.25, 0.7241, 0.375, 0.7241, 0.375, 0.7325, 0.25, 0.7325, 0.4379, 0.7057, 0.5, 0.7057, 0.5, 0.7145, 0.4379, 0.7145, 0.4379, 0.7057, 0.5, 0.7057, 0.5, 0.7057, 0.4379, 0.7057, 0.5, 0.7145, 0.4379, 0.7145, 0.4379, 0.7145, 0.5, 0.7145, 0.4379, 0.7145, 0.4379, 0.7057, 0.4379, 0.7057, 0.4379, 0.7145, 0.4379, 0.7241, 0.5, 0.7241, 0.5, 0.7325, 0.4379, 0.7325, 0.4379, 0.7241, 0.5, 0.7241, 0.5, 0.7241, 0.4379, 0.7241, 0.5, 0.7325, 0.4379, 0.7325, 0.4379, 0.7325, 0.5, 0.7325, 0.5, 0.7241, 0.5, 0.7325, 0.5, 0.7325, 0.5, 0.7241])
me_cube.materials.append(mat_material)
me_cube.materials.append(mat_rubber)
me_cube.materials.append(mat_orangemetal)
me_cube.materials.append(mat_carbon)
me_cube.use_mirror_vertex_groups = False
me_cube.update()

# ---- objects
ob_cube = bpy.data.objects.new('Cube', me_cube)

# ---- transforms, parenting, visibility, modifiers, constraints
ob_cube.location = (0.0, 0.0, 1.255)
ob_cube.rotation_euler = (0.0, -0.0, -3.142)
ob_cube.lock_rotations_4d = False
ob_cube.empty_display_type = 'ARROWS'
ob_cube.lineart.crease_threshold = 0.0
_m = ob_cube.modifiers.new('Mirror', 'MIRROR')
_m.use_clip = True

# ---- collection membership
col_collection.objects.link(ob_cube)

# ---- scene / render settings (as saved in the file)
scene.frame_start = 1; scene.frame_end = 250; scene.frame_set(1)
scene.render.engine = 'BLENDER_EEVEE_NEXT'
scene.cycles.sampling_pattern = 'TABULATED_SOBOL'
scene.cycles.use_light_tree = False
scene.view_settings.view_transform = 'Filmic'
bpy.context.view_layer.update()

# ---- added for rendering (the .blend has no active camera and no usable light): camera, sun
cam_auto = bpy.data.cameras.new('AutoCamera')
cam_auto.lens = 50.0
cam_auto.sensor_width = 36.0
cam_auto.clip_end = 1000.0
ob_auto_camera = bpy.data.objects.new('AutoCamera', cam_auto)
scene.collection.objects.link(ob_auto_camera)
ob_auto_camera.location = (8.16931, -10.3268, 7.46807)
ob_auto_camera.rotation_euler = (1.09748, -7.21219e-08, 0.694738)
scene.camera = ob_auto_camera
light_auto_sun = bpy.data.lights.new('AutoSun', 'SUN')
light_auto_sun.energy = 3.0
light_auto_sun.angle = 0.0523599
ob_auto_sun = bpy.data.objects.new('AutoSun', light_auto_sun)
scene.collection.objects.link(ob_auto_sun)
ob_auto_sun.rotation_euler = (0.872665, 0.174533, 0.523599)
bpy.context.view_layer.update()
